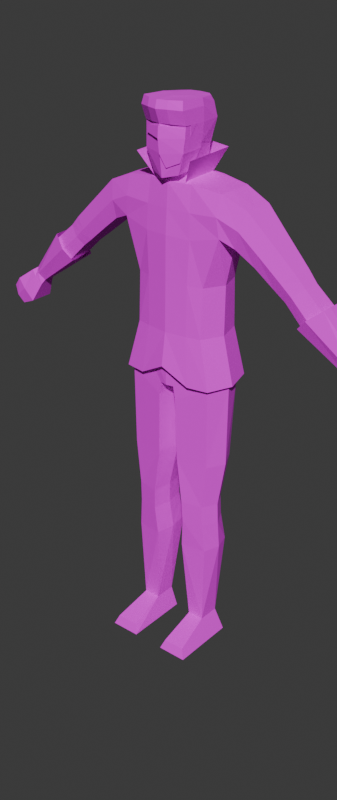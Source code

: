 # Source: Silver.blend  (saved by Blender 4.3.34; exported with 4.5.12 LTS)
import bpy
from mathutils import Matrix  # noqa: F401  (used for matrix-valued properties, if any)

bpy.ops.wm.read_factory_settings(use_empty=True)
scene = bpy.context.scene
scene.name = 'Scene'

# ---- collections
col_collection = bpy.data.collections.new('Collection'); scene.collection.children.link(col_collection)

# ---- images (referenced by path relative to the original .blend; pixels are not part of the script)
import os
ASSET_DIR = os.environ.get("B2B_ASSET_DIR", "")  # directory of the original .blend (textures are referenced by path, not embedded)
HERE = os.path.dirname(os.path.abspath(__file__))  # packed textures are extracted next to this script under _unpacked/

def load_image(name, relpath, width, height, colorspace="sRGB"):
    """Load a texture the original file referenced (path relative to the .blend, or extracted next to this script)."""
    p = next((c for c in (os.path.join(HERE, relpath), os.path.join(ASSET_DIR, relpath)) if relpath and os.path.exists(c)), "")
    if p:
        img = bpy.data.images.load(p, check_existing=True)
        img.name = name
    else:  # same state as the original file: an image datablock whose file is absent (Cycles renders it pink)
        img = bpy.data.images.new(name, width, height)
        img.source = "FILE"
        img.filepath = "//" + (relpath or name)
    img.colorspace_settings.name = colorspace
    return img
img_silver_palette_png = load_image('silver-palette.png', 'Textures/silver-palette.png', 1024, 1024, 'sRGB')
img_silver_coat_png = load_image('silver-coat.png', 'Textures/silver-coat.png', 1024, 1024, 'sRGB')
img_silver_mask_png = load_image('silver-mask.png', 'Textures/silver-mask.png', 1024, 1024, 'sRGB')

# ---- materials (node trees are filled in below, after node groups)
mat_material = bpy.data.materials.new('Material')
mat_material.use_transparent_shadow = False
mat_coat = bpy.data.materials.new('coat')
mat_hair = bpy.data.materials.new('Hair')
mat_mask = bpy.data.materials.new('Mask')

# ---- material node trees
mat_material.use_nodes = True; mat_material.node_tree.nodes.clear()
_N = mat_material.node_tree.nodes; _L = mat_material.node_tree.links
n0 = _N.new('ShaderNodeOutputMaterial'); n0.name = 'Material Output'; n0.location = (300, 300)
n1 = _N.new('ShaderNodeBsdfPrincipled'); n1.name = 'Principled BSDF'; n1.location = (10, 300)
n1.inputs[2].default_value = 1.0
n2 = _N.new('ShaderNodeTexImage'); n2.name = 'Image Texture'; n2.location = (-280, 280)
n2.image = img_silver_palette_png
_L.new(n1.outputs[0], n0.inputs[0])
_L.new(n2.outputs[0], n1.inputs[0])
n0.is_active_output = True
mat_coat.use_nodes = True; mat_coat.node_tree.nodes.clear()
_N = mat_coat.node_tree.nodes; _L = mat_coat.node_tree.links
n0 = _N.new('ShaderNodeBsdfPrincipled'); n0.name = 'Principled BSDF'; n0.location = (10, 300)
n0.inputs[2].default_value = 1.0
n1 = _N.new('ShaderNodeOutputMaterial'); n1.name = 'Material Output'; n1.location = (300, 300)
n2 = _N.new('ShaderNodeTexImage'); n2.name = 'Image Texture'; n2.location = (-280, 280)
n2.image = img_silver_coat_png
_L.new(n0.outputs[0], n1.inputs[0])
_L.new(n2.outputs[0], n0.inputs[0])
n1.is_active_output = True
mat_hair.use_nodes = True; mat_hair.node_tree.nodes.clear()
_N = mat_hair.node_tree.nodes; _L = mat_hair.node_tree.links
n0 = _N.new('ShaderNodeOutputMaterial'); n0.name = 'Material Output'; n0.location = (300, 300)
n1 = _N.new('ShaderNodeBsdfPrincipled'); n1.name = 'Principled BSDF'; n1.location = (10, 300)
n1.inputs[2].default_value = 1.0
n1.inputs[3].default_value = 1.55
n2 = _N.new('ShaderNodeTexImage'); n2.name = 'Image Texture'; n2.location = (-280, 280)
n2.image = img_silver_palette_png
_L.new(n1.outputs[0], n0.inputs[0])
_L.new(n2.outputs[0], n1.inputs[0])
n0.is_active_output = True
mat_mask.use_nodes = True; mat_mask.node_tree.nodes.clear()
_N = mat_mask.node_tree.nodes; _L = mat_mask.node_tree.links
n0 = _N.new('ShaderNodeBsdfPrincipled'); n0.name = 'Principled BSDF'; n0.location = (10, 300)
n0.inputs[2].default_value = 1.0
n1 = _N.new('ShaderNodeOutputMaterial'); n1.name = 'Material Output'; n1.location = (300, 300)
n2 = _N.new('ShaderNodeTexImage'); n2.name = 'Image Texture'; n2.location = (-280, 280)
n2.image = img_silver_mask_png
n2.interpolation = 'Closest'
_L.new(n0.outputs[0], n1.inputs[0])
_L.new(n2.outputs[0], n0.inputs[0])
n1.is_active_output = True

# ---- world
world_world = bpy.data.worlds.new('World'); scene.world = world_world
world_world.use_nodes = True; world_world.node_tree.nodes.clear()
_N = world_world.node_tree.nodes; _L = world_world.node_tree.links
n0 = _N.new('ShaderNodeOutputWorld'); n0.name = 'World Output'; n0.location = (300, 300)
n1 = _N.new('ShaderNodeBackground'); n1.name = 'Background'; n1.location = (10, 300)
n1.inputs[0].default_value = (0.05088, 0.05088, 0.05088, 1.0)
_L.new(n1.outputs[0], n0.inputs[0])
n0.is_active_output = True
world_world.color = (0.05088, 0.05088, 0.05088)
world_world.use_sun_shadow = False
world_world.sun_shadow_jitter_overblur = 0.0

# ---- meshes
me_cube_002 = bpy.data.meshes.new('Cube.002')
me_cube_002.from_pydata([(-6.71e-05, 0.1354, -0.455), (-6.71e-05, -0.1479, -0.455), (0.1856, -0.1161, -0.455), (0.204, 0.123, -0.455), (0.03771, -0.1329, -0.7336), (0.2649, -0.08071, 0.245), (0.03771, 0.1212, -0.7336), (0.2589, 0.1153, 0.245), (-6.639e-05, 0.1214, -0.7336), (-6.639e-05, 0.1167, 0.2833), (-6.639e-05, -0.1411, -0.7336), (-6.639e-05, -0.09461, 0.2839), (0.196, 0.1212, -0.5255), (0.1899, -0.1122, -0.5255), (-6.721e-05, -0.1434, -0.5255), (-6.721e-05, 0.1334, -0.5255), (-6.639e-05, -0.1441, -0.201), (0.1881, -0.1044, -0.2027), (-6.639e-05, 0.1334, -0.201), (0.2067, 0.1119, -0.2027), (-0.1858, -0.1161, -0.455), (-0.2041, 0.123, -0.455), (-0.03784, -0.1329, -0.7336), (-0.265, -0.08071, 0.245), (-0.03784, 0.1212, -0.7336), (-0.259, 0.1161, 0.245), (-0.1962, 0.1212, -0.5255), (-0.1902, -0.1122, -0.5255), (-0.1882, -0.1044, -0.2027), (-0.2068, 0.1119, -0.2027), (-6.639e-05, -0.1426, 0.01998), (0.2704, -0.1029, 0.04741), (-6.639e-05, 0.1334, 0.01998), (0.2647, 0.1119, 0.04741), (-0.2706, -0.1029, 0.04741), (-0.2649, 0.1119, 0.04741), (-0.3921, -0.06319, 0.1897), (-0.3921, 0.09749, 0.1897), (-0.358, -0.07684, 0.009696), (-0.358, 0.1017, 0.009696), (0.3919, -0.06319, 0.1897), (0.3919, 0.09749, 0.1897), (0.3403, -0.07684, 0.009696), (0.3403, 0.1017, 0.009696), (0.5695, 0.07516, -0.1613), (0.6655, 0.05856, -0.07461), (0.6655, -0.03748, -0.07461), (0.5695, -0.04963, -0.1613), (-0.6723, -0.03748, -0.07873), (-0.6723, 0.05856, -0.07873), (0.5989, 0.07215, -0.1845), (0.6908, -0.03447, -0.1023), (0.6908, 0.05554, -0.1023), (0.5989, -0.04662, -0.1845), (0.5402, 0.07818, -0.138), (0.6403, -0.04049, -0.04696), (0.6403, 0.06157, -0.04696), (0.5402, -0.05264, -0.138), (0.8196, 0.06082, -0.2152), (0.7205, -0.0519, -0.3052), (0.7205, 0.06082, -0.3052), (0.8196, -0.03975, -0.2152), (-0.5763, 0.07516, -0.1654), (-0.5763, -0.04963, -0.1654), (-0.6056, 0.07215, -0.1886), (-0.6975, -0.03447, -0.1064), (-0.6975, 0.05554, -0.1064), (-0.6056, -0.04662, -0.1886), (-0.547, 0.07818, -0.1422), (-0.647, -0.04049, -0.05108), (-0.647, 0.06157, -0.05108), (-0.547, -0.05264, -0.1422), (-0.8263, 0.06082, -0.2193), (-0.7272, -0.0519, -0.3093), (-0.7272, 0.06082, -0.3093), (-0.8263, -0.03975, -0.2193), (0.2124, 0.08209, -1.638), (-0.2004, -0.1013, -1.428), (-0.0913, -0.1225, -1.428), (0.079, 0.1013, -1.638), (0.08688, -0.1246, -1.372), (0.08686, 0.06966, -1.372), (0.1984, 0.05428, -1.372), (0.1984, -0.103, -1.372), (0.09162, -0.1204, -1.483), (0.0916, 0.08006, -1.483), (0.1986, 0.0613, -1.483), (0.1986, -0.09961, -1.483), (0.2124, -0.09089, -1.638), (0.07902, -0.1096, -1.638), (0.05634, -0.1246, -1.135), (0.05632, 0.1087, -1.135), (0.2237, 0.08588, -1.135), (0.2237, -0.103, -1.135), (-0.2143, 0.08209, -1.638), (-0.08104, 0.1013, -1.638), (-0.08893, -0.1246, -1.372), (-0.0889, 0.06966, -1.372), (-0.2003, 0.05428, -1.372), (-0.2003, -0.103, -1.372), (-0.09367, -0.1204, -1.483), (-0.09364, 0.08006, -1.483), (-0.2005, 0.0613, -1.483), (-0.2005, -0.09961, -1.483), (-0.2143, -0.09089, -1.638), (-0.08107, -0.1096, -1.638), (-0.05864, -0.1246, -1.135), (-0.05861, 0.1087, -1.135), (-0.2256, 0.08588, -1.135), (-0.2257, -0.103, -1.135), (-0.227, 0.1212, -0.7138), (-0.04905, 0.1212, -0.7993), (-0.04908, -0.1329, -0.7993), (-0.2271, -0.1122, -0.7138), (0.228, 0.1212, -0.7138), (0.04902, 0.1212, -0.7993), (0.04904, -0.1329, -0.7993), (0.228, -0.1122, -0.7138), (0.08925, -0.1225, -1.428), (0.1985, -0.1013, -1.428), (0.2694, -0.00432, 0.245), (0.241, -0.006702, -0.455), (0.2469, -0.005469, -0.5255), (0.2442, -0.005814, -0.2027), (-0.2696, -0.00432, 0.245), (-0.2411, -0.006702, -0.455), (-0.2471, -0.005469, -0.5255), (-0.2443, -0.005814, -0.2027), (-0.2949, -0.005067, 0.0299), (0.2947, -0.005067, 0.0299), (-0.3921, -0.02801, 0.1897), (-0.358, -0.005067, 0.009696), (0.3919, -0.00432, 0.1897), (0.3403, -0.005067, 0.009696), (-0.6723, -0.0009586, -0.07873), (-0.5763, -0.0009586, -0.1654), (0.5989, -0.0009586, -0.1845), (0.6908, -0.0009586, -0.1023), (0.5402, -0.0009586, -0.138), (0.6655, -0.0009586, -0.07461), (0.6403, -0.0009586, -0.04696), (0.8196, -0.0009586, -0.2152), (0.7205, -0.0009586, -0.3052), (-0.6056, -0.0009586, -0.1886), (-0.6975, -0.0009586, -0.1064), (-0.547, -0.0009586, -0.1422), (0.5695, -0.0009586, -0.1613), (-0.647, -0.0009586, -0.05108), (-0.8263, -0.0009586, -0.2193), (-0.7272, -0.0009586, -0.3093), (-0.2416, -0.02177, -1.428), (0.2394, -0.02439, -1.372), (0.2396, -0.01915, -1.483), (0.2397, -0.004402, -1.638), (0.2717, -0.008583, -1.135), (-0.2415, -0.02439, -1.372), (-0.2417, -0.01915, -1.483), (-0.2418, -0.004402, -1.638), (-0.2737, -0.008583, -1.135), (-0.2747, -0.005469, -0.7138), (0.2763, -0.005469, -0.7138), (0.2395, -0.02177, -1.428), (0.02011, -0.01581, -0.7336), (-6.639e-05, -0.01382, -0.7336), (-0.02024, -0.01581, -0.7336), (-0.07288, -0.02382, -1.428), (0.0708, -0.02382, -1.428), (0.06843, -0.02748, -1.372), (0.07316, -0.02016, -1.483), (0.06247, -0.004162, -1.638), (0.03062, -0.007966, -1.135), (-0.07052, -0.02748, -1.372), (-0.07525, -0.02016, -1.483), (-0.06456, -0.004162, -1.638), (-0.03271, -0.007966, -1.135), (-0.02908, -0.01581, -0.7993), (0.02895, -0.01581, -0.7993), (1.066, -0.0502, -0.6128), (1.129, -0.04398, -0.5285), (1.066, 0.05258, -0.6128), (1.129, 0.05331, -0.5285), (0.9858, 0.06595, -0.5783), (1.086, 0.06668, -0.4762), (0.9858, -0.06119, -0.5783), (1.086, -0.05496, -0.4762), (0.08281, -0.114, -2.201), (0.107, -0.07897, -2.083), (0.08281, 0.05332, -2.201), (0.107, 0.03581, -2.083), (0.2372, -0.114, -2.201), (0.1934, -0.07897, -2.083), (0.2372, 0.05332, -2.201), (0.1934, 0.03581, -2.083), (0.08281, -0.2905, -2.201), (0.1031, -0.273, -2.15), (0.238, -0.2905, -2.201), (0.2177, -0.273, -2.15), (-0.9269, -0.02252, -0.4578), (-0.9857, -0.01037, -0.4019), (-0.9269, 0.03541, -0.4578), (-0.9857, 0.03541, -0.4019), (-1.068, -0.0502, -0.6127), (-1.131, -0.04398, -0.5284), (-1.068, 0.05258, -0.6127), (-1.131, 0.05331, -0.5284), (-0.9879, 0.06595, -0.5781), (-1.088, 0.06668, -0.476), (-0.9879, -0.06119, -0.5781), (-1.088, -0.05496, -0.476), (-0.0849, -0.114, -2.201), (-0.1091, -0.07897, -2.083), (-0.0849, 0.05332, -2.201), (-0.1091, 0.03581, -2.083), (-0.2393, -0.114, -2.201), (-0.1954, -0.07897, -2.083), (-0.2393, 0.05332, -2.201), (-0.1954, 0.03581, -2.083), (-0.0849, -0.2905, -2.201), (-0.105, -0.273, -2.15), (-0.24, -0.2905, -2.201), (-0.219, -0.273, -2.15), (0.07113, -0.1392, 0.305), (-6.639e-05, -0.1692, 0.2875), (0.09289, 0.09221, 0.5231), (0.08526, 0.07001, 0.431), (0.1105, -0.1389, 0.5231), (0.1046, -0.1471, 0.4059), (-6.639e-05, -0.1843, 0.5231), (-6.639e-05, 0.1269, 0.5231), (-6.639e-05, 0.1047, 0.431), (-0.1123, -0.132, -0.455), (-6.639e-05, -0.03486, 0.6077), (0.1014, -0.02536, 0.4084), (0.1135, -0.0197, 0.526), (0.06534, 0.0698, 0.6077), (0.08086, -0.1252, 0.6077), (-6.639e-05, -0.1598, 0.6077), (-6.639e-05, 0.0996, 0.6077), (0.08559, -0.02478, 0.6077), (-0.07126, -0.1392, 0.305), (-0.09302, 0.09221, 0.5231), (-0.08539, 0.07001, 0.431), (-0.1107, -0.139, 0.5231), (-0.1047, -0.1472, 0.4059), (-0.1159, 0.1292, -0.455), (-0.1015, -0.02537, 0.4084), (-0.1136, -0.01972, 0.526), (-0.06547, 0.0698, 0.6077), (-0.08099, -0.1252, 0.6077), (-0.08572, -0.02478, 0.6077), (0.0, -0.1829, 0.3991), (0.07569, 0.07171, 0.3585), (0.07632, -0.06606, 0.313), (-6.639e-05, -0.09603, 0.2893), (-6.639e-05, 0.1019, 0.3585), (-0.07582, 0.07171, 0.3585), (-0.07645, -0.06606, 0.313), (-0.07582, -0.007909, 0.3502), (0.07569, -0.007909, 0.3502), (-0.07504, 0.08275, 0.2829), (-0.07258, -0.06219, 0.283), (-0.1151, -0.1278, -0.5255), (-0.1187, 0.1273, -0.5255), (-0.1138, -0.1285, -0.2018), (-0.1174, 0.1273, -0.2018), (-0.1254, -0.127, 0.01618), (-0.1297, 0.1273, 0.01618), (-0.1261, -0.00907, 0.266), (0.1158, 0.1292, -0.455), (0.1122, -0.132, -0.455), (0.07491, 0.08275, 0.2829), (0.07245, -0.06219, 0.283), (0.115, -0.1278, -0.5255), (0.1186, 0.1273, -0.5255), (0.1137, -0.1285, -0.2018), (0.1173, 0.1273, -0.2018), (0.1253, -0.127, 0.01618), (0.1295, 0.1273, 0.01618), (0.07772, -0.00818, 0.2831), (0.1167, -0.1059, 0.266), (-6.639e-05, -0.1278, 0.2648), (-0.1168, -0.1059, 0.266), (-6.639e-05, 0.1334, 0.2648), (-0.1208, 0.1273, 0.266), (-0.07785, -0.00818, 0.2831), (0.1207, 0.1273, 0.266), (0.1259, -0.00907, 0.266), (0.9378, 0.04095, -0.4819), (1.005, -0.03119, -0.4168), (1.005, 0.0513, -0.4168), (0.9378, -0.03741, -0.4819), (-0.94, 0.04095, -0.4818), (-1.007, -0.03119, -0.4166), (-1.007, 0.0513, -0.4166), (-0.94, -0.03741, -0.4818), (-0.4437, -0.06474, -0.05747), (-0.5108, 0.07953, 0.07808), (-0.5108, -0.05184, 0.07808), (-0.4437, 0.08706, -0.05747), (-0.4437, -0.003013, -0.05747), (-0.5108, -0.002639, 0.07808), (0.4403, -0.06474, -0.05541), (0.5074, 0.07953, 0.08014), (0.4403, 0.08706, -0.05541), (0.5074, -0.05184, 0.08014), (0.4403, -0.003013, -0.05541), (0.5074, -0.002639, 0.08014), (-6.639e-05, -0.1352, 0.1424), (0.2589, -0.1106, 0.1462), (-6.639e-05, 0.1334, 0.1424), (0.2531, 0.1212, 0.1462), (-0.259, -0.1106, 0.1462), (-0.2532, 0.1212, 0.1462), (-0.3663, -0.0931, 0.09971), (-0.3663, 0.1083, 0.1033), (0.3661, -0.0931, 0.09971), (0.3661, 0.1083, 0.1033), (-0.6155, -0.06665, -0.1221), (-0.6155, 0.08224, -0.1221), (0.6361, 0.07923, -0.1434), (0.6361, -0.06363, -0.1434), (0.5815, 0.08525, -0.0925), (0.7613, -0.06891, -0.2602), (0.7613, 0.08451, -0.2602), (0.6088, -0.06665, -0.1179), (-0.5882, -0.06966, -0.09661), (0.5815, -0.06966, -0.0925), (-0.6428, 0.07923, -0.1475), (-0.6428, -0.06363, -0.1475), (0.6088, 0.08224, -0.1179), (-0.5882, 0.08525, -0.09661), (-0.768, -0.06891, -0.2643), (-0.768, 0.08451, -0.2643), (1.1, 0.06495, -0.5723), (1.1, -0.05827, -0.5723), (1.036, -0.06925, -0.5185), (1.036, 0.07832, -0.5185), (-0.9563, -0.03954, -0.4211), (-0.9563, 0.0591, -0.4211), (-1.102, 0.06495, -0.5721), (-1.102, -0.05827, -0.5721), (-1.038, -0.06925, -0.5183), (-1.038, 0.07832, -0.5183), (-0.1211, -0.1237, 0.1411), (-0.1252, 0.1273, 0.1411), (0.121, -0.1237, 0.1411), (0.1251, 0.1273, 0.1411), (0.9714, 0.06294, -0.4406), (0.9714, -0.04548, -0.4406), (-0.9735, 0.06294, -0.4404), (-0.9735, -0.04548, -0.4404), (-0.4685, -0.08138, 0.01031), (-0.4685, 0.1032, 0.01031), (0.4651, -0.08138, 0.01236), (0.4651, 0.1032, 0.01236), (0.7944, 0.07137, -0.1695), (0.6756, -0.0635, -0.2807), (0.6756, 0.07137, -0.2807), (0.7944, -0.04928, -0.1695), (0.7965, 0.002284, -0.1675), (0.9864, 0.003762, -0.4002), (0.9258, -0.02252, -0.4578), (0.9846, -0.01037, -0.402), (0.9258, 0.03541, -0.4578), (0.9846, 0.03541, -0.402), (0.7262, -0.08341, -0.2251), (0.7262, 0.09908, -0.2251), (0.9552, -0.03954, -0.4211), (0.9552, 0.0591, -0.4211), (0.6735, -0.004824, -0.2828), (0.9241, -0.002313, -0.4596), (-0.7944, 0.07137, -0.1695), (-0.6756, -0.0635, -0.2807), (-0.6756, 0.07137, -0.2807), (-0.7944, -0.04928, -0.1695), (-0.7965, 0.002284, -0.1675), (-0.9864, 0.003762, -0.4002), (-0.7262, -0.08341, -0.2251), (-0.7262, 0.09908, -0.2251), (-0.6735, -0.004824, -0.2828), (-0.9241, -0.002313, -0.4596), (0.2537, 0.1468, -0.7017), (0.2459, -0.134, -0.7017), (-6.52e-05, -0.1726, -0.6246), (-6.52e-05, 0.162, -0.7017), (-0.2539, 0.1468, -0.7017), (-0.2461, -0.134, -0.7017), (0.2981, -0.006662, -0.7017), (-0.2982, -0.006662, -0.7017), (-0.1389, -0.1533, -0.7017), (-0.1433, 0.1544, -0.7017), (0.1388, -0.1533, -0.7017), (0.1432, 0.1544, -0.7017), (0.0812, -0.1059, 0.2582), (0.1508, -0.1599, 0.3851), (0.0721, 0.08884, 0.2582), (0.1508, 0.114, 0.3964), (0.0, 0.1138, 0.2582), (0.0, 0.1502, 0.399), (-0.0812, -0.1059, 0.2582), (-0.1508, -0.1599, 0.3851), (-0.0721, 0.08884, 0.2582), (-0.1508, 0.114, 0.3964)], [], [(346, 285, 7, 310), (310, 7, 41, 316), (273, 268, 3, 12), (93, 154, 160, 117), (122, 121, 2, 13), (257, 284, 260, 256), (345, 279, 280, 307), (272, 269, 1, 14), (170, 90, 116, 176), (122, 13, 117, 160), (8, 24, 262, 15), (269, 274, 16, 1), (121, 123, 17, 2), (268, 275, 19, 3), (344, 312, 25, 283), (128, 34, 38, 131), (262, 26, 21, 244), (10, 14, 261, 22), (126, 27, 20, 125), (278, 258, 252, 271), (343, 307, 280, 281), (261, 14, 1, 230), (10, 4, 272, 14), (22, 27, 113, 112), (163, 10, 22, 164), (230, 1, 16, 263), (125, 20, 28, 127), (244, 21, 29, 264), (263, 16, 30, 265), (127, 28, 34, 128), (264, 29, 35, 266), (274, 276, 30, 16), (123, 129, 31, 17), (275, 277, 33, 19), (124, 25, 37, 130), (312, 35, 39, 314), (311, 23, 36, 313), (308, 31, 42, 315), (129, 33, 43, 133), (120, 5, 40, 132), (300, 296, 70, 147), (299, 145, 68, 298), (138, 54, 44, 146), (137, 52, 45, 139), (144, 66, 49, 134), (326, 324, 46, 55), (361, 142, 363), (322, 59, 361, 367), (145, 68, 62, 135), (330, 70, 49, 318), (141, 137, 51, 61), (322, 61, 51, 320), (306, 140, 56, 302), (305, 303, 54, 138), (319, 329, 45, 52), (354, 302, 56, 321), (363, 142, 60), (141, 364, 58), (319, 52, 58, 323), (136, 142, 59, 53), (325, 317, 48, 69), (352, 330, 70, 296), (351, 325, 71, 295), (329, 321, 56, 45), (324, 320, 51, 46), (135, 62, 64, 143), (317, 328, 65, 48), (139, 45, 56, 140), (134, 49, 70, 147), (148, 144, 65, 75), (331, 75, 65, 328), (318, 49, 66, 327), (353, 301, 57, 326), (327, 66, 72, 332), (143, 149, 73, 67), (146, 44, 50, 136), (27, 126, 159, 113), (165, 101, 97), (80, 118, 119, 83), (81, 167, 166), (156, 150, 77, 103), (172, 100, 78, 165), (98, 108, 158, 155), (168, 84, 118, 166), (169, 168, 85, 79), (79, 85, 86, 76), (153, 152, 87, 88), (88, 87, 84, 89), (101, 172, 165), (95, 212, 173), (153, 88, 190), (89, 186, 190, 88), (83, 93, 90, 80), (151, 154, 93, 83), (81, 91, 92, 82), (167, 170, 91, 81), (105, 210, 214, 104), (112, 175, 174, 106), (150, 156, 102), (118, 84, 87, 119), (165, 78, 96, 171), (150, 155, 99, 77), (166, 168, 85), (166, 118, 80, 167), (100, 103, 77, 78), (78, 77, 99, 96), (173, 172, 101, 95), (95, 101, 102, 94), (157, 156, 103, 104), (104, 103, 100, 105), (150, 98, 155), (157, 214, 216), (157, 104, 214), (186, 89, 169), (99, 109, 106, 96), (155, 158, 109, 99), (97, 107, 108, 98), (171, 174, 107, 97), (79, 188, 169), (159, 158, 108, 110), (164, 22, 112, 175), (126, 26, 110, 159), (26, 24, 111, 110), (154, 92, 114, 160), (6, 12, 114, 115), (13, 4, 116, 117), (162, 6, 115, 176), (175, 111, 107, 174), (115, 114, 92, 91), (113, 112, 106, 109), (216, 94, 157), (94, 102, 156, 157), (161, 152, 86), (170, 176, 115, 91), (110, 108, 107, 111), (82, 92, 154, 151), (192, 76, 153), (83, 119, 161, 151), (76, 86, 152, 153), (81, 85, 86, 82), (119, 87, 152, 161), (47, 146, 136, 53), (64, 74, 149, 143), (72, 66, 144, 148), (48, 134, 147, 69), (46, 139, 140, 55), (63, 135, 143, 67), (50, 60, 142, 136), (368, 323, 58, 364), (301, 305, 138, 57), (304, 55, 140, 306), (58, 52, 137, 141), (71, 145, 135, 63), (141, 61, 362), (65, 144, 134, 48), (51, 137, 139, 46), (57, 138, 146, 47), (295, 71, 145, 299), (297, 300, 147, 69), (7, 120, 132, 41), (31, 129, 133, 42), (23, 124, 130, 36), (19, 33, 129, 123), (29, 127, 128, 35), (21, 125, 127, 29), (271, 252, 253, 11), (26, 126, 125, 21), (35, 128, 131, 39), (3, 19, 123, 121), (12, 122, 160, 114), (11, 253, 256, 260), (12, 3, 121, 122), (4, 162, 176, 116), (24, 164, 175, 111), (113, 109, 158, 159), (153, 190, 192), (96, 106, 174, 171), (105, 100, 172, 173), (166, 85, 81), (161, 86, 82), (105, 173, 210), (80, 90, 170, 167), (89, 84, 168, 169), (97, 171, 165), (161, 82, 151), (164, 24, 8, 163), (26, 262, 24), (150, 102, 98), (97, 101, 102, 98), (141, 362, 364), (336, 182, 180, 333), (333, 180, 178, 334), (348, 288, 362, 367), (181, 179, 177, 183), (289, 364, 362, 288), (180, 182, 184, 178), (287, 181, 183, 290), (334, 178, 184, 335), (347, 289, 182, 336), (185, 186, 188, 187), (187, 188, 192, 191), (191, 192, 190, 189), (190, 186, 194, 196), (187, 191, 189, 185), (210, 173, 212), (195, 196, 194, 193), (189, 190, 196, 195), (186, 185, 193, 194), (185, 189, 195, 193), (149, 197, 73), (342, 206, 204, 339), (339, 204, 202, 340), (350, 292, 198, 337), (205, 203, 201, 207), (293, 200, 198, 292), (204, 206, 208, 202), (291, 205, 207, 294), (340, 202, 208, 341), (349, 293, 206, 342), (209, 210, 212, 211), (211, 212, 216, 215), (215, 216, 214, 213), (214, 210, 218, 220), (211, 215, 213, 209), (186, 169, 188), (219, 220, 218, 217), (213, 214, 220, 219), (210, 209, 217, 218), (209, 213, 219, 217), (238, 234, 237, 231), (226, 225, 227, 250), (232, 233, 225, 226), (229, 228, 223, 224), (236, 235, 238, 231), (257, 256, 245), (232, 226, 221, 252), (223, 234, 238, 233), (225, 235, 236, 227), (233, 238, 235, 225), (249, 231, 237, 247), (224, 223, 233, 232), (245, 243, 242, 246), (229, 241, 240, 228), (236, 231, 249, 248), (239, 243, 245, 256), (228, 237, 234, 223), (240, 246, 249, 247), (242, 227, 236, 248), (246, 242, 248, 249), (241, 245, 246, 240), (243, 250, 227, 242), (252, 221, 222, 253), (256, 253, 222, 239), (243, 239, 222, 250), (226, 250, 222, 221), (241, 229, 254, 255), (224, 251, 254, 229), (252, 258, 232), (232, 258, 251, 224), (245, 241, 255, 257), (162, 163, 8, 6), (25, 124, 267, 283), (18, 264, 266, 32), (28, 263, 265, 34), (0, 244, 264, 18), (20, 230, 263, 28), (163, 162, 4, 10), (22, 261, 27), (27, 261, 230, 20), (311, 343, 281, 23), (124, 23, 281, 267), (4, 13, 272), (15, 262, 244, 0), (309, 344, 283, 282), (15, 273, 6, 8), (7, 285, 286, 120), (18, 32, 277, 275), (17, 31, 276, 274), (0, 18, 275, 268), (2, 17, 274, 269), (12, 6, 273), (13, 2, 269, 272), (308, 5, 279, 345), (120, 286, 279, 5), (15, 0, 268, 273), (309, 282, 285, 346), (271, 11, 280, 279), (11, 260, 281, 280), (259, 9, 282, 283), (284, 259, 283, 267), (260, 284, 267, 281), (9, 270, 285, 282), (270, 278, 286, 285), (278, 271, 279, 286), (278, 270, 251, 258), (255, 259, 284, 257), (255, 254, 9, 259), (251, 270, 9, 254), (200, 148, 198), (148, 200, 72), (197, 149, 199), (331, 73, 197, 337), (149, 74, 199), (332, 72, 200, 338), (75, 198, 148), (142, 361, 59), (368, 364, 289, 347), (363, 287, 290, 361), (182, 289, 288, 184), (335, 184, 288, 348), (338, 200, 293, 349), (199, 291, 294, 197), (206, 293, 292, 208), (341, 208, 292, 350), (94, 216, 212, 95), (76, 192, 188, 79), (90, 93, 117, 116), (36, 130, 300, 297), (38, 295, 299, 131), (313, 351, 295, 38), (314, 352, 296, 37), (131, 299, 298, 39), (130, 37, 296, 300), (40, 304, 306, 132), (42, 133, 305, 301), (315, 42, 301, 353), (316, 41, 302, 354), (133, 43, 303, 305), (132, 306, 302, 41), (228, 240, 247, 237), (43, 316, 354, 303), (40, 315, 353, 304), (39, 298, 352, 314), (36, 297, 351, 313), (207, 341, 350, 294), (199, 338, 349, 291), (183, 335, 348, 290), (363, 368, 347, 287), (74, 332, 338, 199), (75, 331, 337, 198), (32, 309, 346, 277), (31, 308, 345, 276), (32, 266, 344, 309), (34, 265, 343, 311), (291, 349, 342, 205), (201, 340, 341, 207), (294, 350, 337, 197), (203, 339, 340, 201), (205, 342, 339, 203), (287, 347, 336, 181), (177, 334, 335, 183), (290, 348, 367, 361), (179, 333, 334, 177), (181, 336, 333, 179), (363, 60, 323, 368), (64, 327, 332, 74), (304, 353, 326, 55), (62, 318, 327, 64), (73, 331, 328, 67), (63, 67, 328, 317), (47, 53, 320, 324), (44, 54, 321, 329), (297, 69, 325, 351), (298, 68, 330, 352), (71, 63, 317, 325), (50, 319, 323, 60), (303, 354, 321, 54), (50, 44, 329, 319), (59, 322, 320, 53), (68, 330, 318, 62), (61, 322, 367, 362), (57, 47, 324, 326), (5, 308, 315, 40), (34, 311, 313, 38), (25, 312, 314, 37), (265, 30, 307, 343), (266, 35, 312, 344), (276, 345, 307, 30), (33, 310, 316, 43), (277, 346, 310, 33), (365, 356, 361, 367), (359, 358, 362, 360), (368, 366, 355, 364), (355, 359, 360, 364), (370, 361, 356, 369), (363, 370, 369, 357), (363, 357, 366, 368), (358, 365, 367, 362), (377, 337, 197, 372), (375, 376, 198, 374), (338, 200, 371, 378), (371, 200, 376, 375), (380, 379, 372, 197), (199, 373, 379, 380), (199, 338, 378, 373), (374, 198, 337, 377), (392, 268, 3, 381), (387, 121, 2, 382), (391, 269, 1, 383), (390, 385, 21, 244), (388, 386, 20, 125), (389, 383, 1, 230), (385, 388, 125, 21), (381, 3, 121, 387), (386, 389, 230, 20), (384, 390, 244, 0), (382, 2, 269, 391), (384, 0, 268, 392), (397, 398, 396, 395), (395, 396, 394, 393), (397, 401, 402, 398), (401, 399, 400, 402)])
me_cube_002.polygons.foreach_set('material_index', [0, 0, 0, 0, 0, 0, 1, 0, 0, 0, 0, 1, 1, 1, 0, 0, 0, 0, 0, 0, 1, 0, 0, 0, 0, 1, 1, 1, 1, 0, 1, 1, 1, 1, 0, 0, 0, 0, 0, 0, 0, 0, 0, 0, 0, 0, 0, 0, 0, 0, 0, 0, 0, 0, 0, 0, 0, 0, 0, 0, 0, 0, 0, 0, 0, 0, 0, 0, 0, 0, 0, 0, 0, 0, 0, 0, 0, 0, 0, 0, 0, 0, 0, 0, 0, 0, 0, 0, 0, 0, 0, 0, 0, 0, 0, 0, 0, 0, 0, 0, 0, 0, 0, 0, 0, 0, 0, 0, 0, 0, 0, 0, 0, 0, 0, 0, 0, 0, 0, 0, 0, 0, 0, 0, 0, 0, 0, 0, 0, 0, 0, 0, 0, 0, 0, 0, 0, 0, 0, 0, 0, 0, 0, 0, 0, 0, 0, 0, 0, 0, 0, 0, 0, 0, 0, 0, 0, 0, 0, 0, 0, 0, 1, 1, 1, 0, 0, 0, 1, 0, 0, 0, 0, 0, 0, 0, 0, 0, 0, 0, 0, 0, 0, 0, 0, 0, 0, 0, 0, 0, 0, 0, 0, 0, 0, 0, 0, 0, 0, 0, 0, 0, 0, 0, 0, 0, 0, 0, 0, 0, 0, 0, 0, 0, 0, 0, 0, 0, 0, 0, 0, 0, 0, 0, 0, 0, 0, 0, 0, 0, 0, 0, 0, 0, 0, 0, 0, 0, 0, 0, 0, 0, 0, 0, 0, 0, 0, 0, 0, 0, 0, 0, 0, 0, 0, 0, 0, 0, 0, 0, 0, 0, 1, 1, 1, 1, 0, 0, 0, 0, 0, 0, 0, 0, 0, 0, 1, 1, 1, 1, 0, 0, 0, 0, 0, 0, 1, 1, 1, 1, 1, 1, 1, 1, 0, 0, 0, 0, 0, 0, 0, 0, 0, 0, 0, 0, 0, 0, 0, 0, 0, 0, 0, 0, 0, 0, 0, 0, 0, 0, 0, 0, 0, 0, 0, 0, 0, 0, 0, 0, 0, 0, 0, 0, 0, 0, 0, 0, 0, 0, 0, 0, 0, 0, 0, 0, 0, 0, 0, 0, 0, 0, 0, 0, 0, 0, 0, 0, 0, 0, 0, 0, 0, 0, 0, 0, 0, 0, 0, 0, 0, 0, 0, 0, 0, 1, 0, 1, 0, 0, 0, 0, 0, 0, 0, 0, 0, 0, 0, 0, 0, 0, 0, 0, 0, 0, 1, 1, 1, 1, 1, 1, 1, 1, 1, 1, 1, 1, 1, 1, 1, 1])
_uv = me_cube_002.uv_layers.new(name='UVMap')
_uv.uv.foreach_set('vector', [0.4048, 0.6835, 0.3881, 0.6827, 0.3882, 0.6656, 0.405, 0.6658, 0.5736, 0.9016, 0.5691, 0.9016, 0.5691, 0.8922, 0.5736, 0.8922, 0.4974, 0.6851, 0.4878, 0.685, 0.488, 0.6667, 0.4976, 0.6668, 0.2741, 0.7465, 0.2832, 0.7465, 0.2832, 0.7625, 0.2741, 0.7625, 0.5063, 0.9037, 0.4922, 0.9037, 0.4922, 0.8895, 0.5063, 0.8896, 0.02556, 0.2873, 0.03108, 0.2873, 0.03107, 0.2901, 0.02555, 0.2901, 0.1668, 0.8298, 0.155, 0.95, 0.0001756, 0.9426, 0.0001756, 0.8292, 0.5064, 0.8684, 0.4923, 0.8684, 0.4924, 0.8468, 0.5065, 0.8469, 0.2603, 0.7464, 0.2652, 0.7464, 0.2661, 0.7593, 0.2603, 0.7593, 0.2832, 0.7737, 0.2741, 0.7737, 0.2741, 0.7625, 0.2832, 0.7625, 0.1712, 0.7049, 0.1711, 0.7102, 0.1415, 0.7244, 0.1417, 0.7046, 0.1618, 0.2447, 0.1618, 0.4979, 0.0001753, 0.4981, 0.0001756, 0.2441, 0.4463, 0.2537, 0.4443, 0.4946, 0.3699, 0.4983, 0.3677, 0.2443, 0.8167, 0.272, 0.6482, 0.2718, 0.6475, 0.1825, 0.8175, 0.1829, 0.4044, 0.7234, 0.4042, 0.7415, 0.3875, 0.7414, 0.3876, 0.7231, 0.5463, 0.7825, 0.5508, 0.7825, 0.5508, 0.7734, 0.5463, 0.7734, 0.497, 0.7244, 0.4968, 0.7425, 0.4872, 0.7424, 0.4874, 0.7243, 0.18, 0.847, 0.151, 0.8469, 0.1511, 0.8258, 0.18, 0.8413, 0.1513, 0.79, 0.1512, 0.8043, 0.1371, 0.8042, 0.1372, 0.7899, 0.03101, 0.3036, 0.02549, 0.3036, 0.0255, 0.301, 0.03102, 0.301, 0.1658, 0.8298, 0.0001756, 0.8292, 0.0001756, 0.9426, 0.154, 0.95, 0.5066, 0.8258, 0.5065, 0.8469, 0.4924, 0.8468, 0.4925, 0.8257, 0.18, 0.847, 0.18, 0.8526, 0.1509, 0.8684, 0.151, 0.8469, 0.256, 0.8906, 0.2469, 0.9028, 0.2472, 0.8916, 0.2552, 0.8885, 0.1858, 0.847, 0.18, 0.847, 0.18, 0.8413, 0.1858, 0.8413, 0.1608, 0.2447, 0.0001756, 0.2441, 0.0001753, 0.4981, 0.1608, 0.4979, 0.03768, 0.2537, 0.1163, 0.2443, 0.1141, 0.4983, 0.03969, 0.4946, 0.8167, 0.5037, 0.8174, 0.5928, 0.6475, 0.5932, 0.6482, 0.504, 0.1608, 0.4979, 0.0001753, 0.4981, 0.0001755, 0.7129, 0.1658, 0.711, 0.03969, 0.4946, 0.1141, 0.4983, 0.07109, 0.7478, 0.009156, 0.7173, 0.6482, 0.504, 0.6475, 0.5932, 0.484, 0.6342, 0.5076, 0.51, 0.1618, 0.4979, 0.1668, 0.711, 0.0001755, 0.7129, 0.0001753, 0.4981, 0.4443, 0.4946, 0.4749, 0.7173, 0.4129, 0.7478, 0.3699, 0.4983, 0.6482, 0.2718, 0.5076, 0.2657, 0.484, 0.1415, 0.6475, 0.1825, 0.5646, 0.7825, 0.5691, 0.7825, 0.5691, 0.7734, 0.5646, 0.7734, 0.5737, 0.7825, 0.5783, 0.7825, 0.5783, 0.7734, 0.5737, 0.7734, 0.5554, 0.7825, 0.5599, 0.7825, 0.5599, 0.7734, 0.5554, 0.7734, 0.5554, 0.9016, 0.5508, 0.9016, 0.5508, 0.8922, 0.5554, 0.8922, 0.5831, 0.9016, 0.5782, 0.9015, 0.5782, 0.8922, 0.5829, 0.8922, 0.5647, 0.9016, 0.5599, 0.9016, 0.5599, 0.8922, 0.5647, 0.8922, 0.5646, 0.7642, 0.5691, 0.7642, 0.5691, 0.7551, 0.5646, 0.7551, 0.5829, 0.7642, 0.5829, 0.7551, 0.5783, 0.755, 0.5783, 0.7642, 0.5829, 0.874, 0.5782, 0.8739, 0.5782, 0.8695, 0.5829, 0.8696, 0.5647, 0.865, 0.5691, 0.865, 0.5691, 0.8696, 0.5647, 0.8696, 0.5646, 0.7459, 0.5691, 0.7459, 0.5691, 0.7508, 0.5646, 0.7508, 0.5554, 0.8739, 0.5554, 0.8696, 0.5599, 0.8695, 0.5599, 0.8739, 0.8481, 0.8284, 0.8438, 0.8559, 0.8391, 0.8283, 0.8162, 0.8559, 0.8116, 0.8559, 0.8116, 0.8284, 0.8162, 0.8284, 0.5829, 0.7551, 0.5783, 0.755, 0.5783, 0.7508, 0.5829, 0.7508, 0.5737, 0.7551, 0.5691, 0.7551, 0.5691, 0.7508, 0.5737, 0.7508, 0.5647, 0.8559, 0.5647, 0.865, 0.5599, 0.865, 0.5599, 0.8559, 0.5554, 0.8559, 0.5599, 0.8559, 0.5599, 0.865, 0.5554, 0.865, 0.5647, 0.883, 0.5647, 0.874, 0.5691, 0.874, 0.5691, 0.883, 0.5829, 0.883, 0.5782, 0.883, 0.5782, 0.8739, 0.5829, 0.874, 0.5736, 0.865, 0.5736, 0.8695, 0.5691, 0.8696, 0.5691, 0.865, 0.5736, 0.883, 0.5691, 0.883, 0.5691, 0.874, 0.5736, 0.8739, 0.8391, 0.8283, 0.8438, 0.8559, 0.8391, 0.8559, 0.8255, 0.8559, 0.8299, 0.8284, 0.8299, 0.8559, 0.5736, 0.865, 0.5691, 0.865, 0.5691, 0.8559, 0.5736, 0.8559, 0.5464, 0.865, 0.5464, 0.8559, 0.5508, 0.8559, 0.5508, 0.865, 0.5554, 0.7551, 0.5554, 0.7508, 0.5599, 0.7508, 0.5599, 0.7551, 0.5737, 0.7642, 0.5737, 0.7551, 0.5691, 0.7551, 0.5691, 0.7642, 0.5554, 0.7642, 0.5554, 0.7551, 0.5508, 0.7551, 0.5508, 0.7642, 0.5736, 0.8695, 0.5736, 0.8739, 0.5691, 0.874, 0.5691, 0.8696, 0.5554, 0.8696, 0.5554, 0.865, 0.5599, 0.865, 0.5599, 0.8695, 0.5829, 0.7508, 0.5783, 0.7508, 0.5783, 0.7459, 0.5829, 0.7459, 0.5554, 0.7508, 0.5554, 0.7459, 0.5599, 0.7459, 0.5599, 0.7508, 0.5647, 0.8696, 0.5691, 0.8696, 0.5691, 0.874, 0.5647, 0.874, 0.5646, 0.7508, 0.5691, 0.7508, 0.5691, 0.7551, 0.5646, 0.7551, 0.5646, 0.737, 0.5646, 0.7459, 0.5599, 0.7459, 0.5599, 0.737, 0.5554, 0.737, 0.5599, 0.737, 0.5599, 0.7459, 0.5554, 0.7459, 0.5737, 0.7508, 0.5691, 0.7508, 0.5691, 0.7459, 0.5737, 0.7459, 0.5554, 0.883, 0.5508, 0.883, 0.5508, 0.874, 0.5554, 0.8739, 0.5737, 0.7459, 0.5691, 0.7459, 0.5691, 0.737, 0.5737, 0.737, 0.5463, 0.7459, 0.5463, 0.737, 0.5508, 0.737, 0.5508, 0.7459, 0.5829, 0.8696, 0.5782, 0.8695, 0.5782, 0.865, 0.5829, 0.865, 0.2469, 0.9028, 0.2376, 0.9028, 0.2376, 0.8916, 0.2472, 0.8916, 0.26, 0.8513, 0.2649, 0.8468, 0.2649, 0.8558, 0.2652, 0.728, 0.2652, 0.7235, 0.2741, 0.7235, 0.2741, 0.728, 0.2554, 0.728, 0.2603, 0.728, 0.2603, 0.7235, 0.2376, 0.8468, 0.2376, 0.8513, 0.2465, 0.8513, 0.2465, 0.8468, 0.26, 0.8468, 0.2558, 0.8468, 0.2558, 0.8513, 0.26, 0.8513, 0.2741, 0.8558, 0.2741, 0.8744, 0.2834, 0.8744, 0.2834, 0.8558, 0.2603, 0.719, 0.2652, 0.719, 0.2652, 0.7235, 0.2603, 0.7235, 0.2603, 0.7097, 0.2603, 0.719, 0.2554, 0.719, 0.2554, 0.7097, 0.2554, 0.7097, 0.2554, 0.719, 0.2466, 0.719, 0.2466, 0.7097, 0.2832, 0.7097, 0.2832, 0.719, 0.2741, 0.719, 0.2741, 0.7097, 0.2741, 0.7097, 0.2741, 0.719, 0.2652, 0.719, 0.2652, 0.7097, 0.2649, 0.8468, 0.26, 0.8468, 0.26, 0.8513, 0.2649, 0.8374, 0.2649, 0.8195, 0.26, 0.8374, 0.2832, 0.7097, 0.2741, 0.7097, 0.2741, 0.6913, 0.2652, 0.7097, 0.2652, 0.6913, 0.2741, 0.6913, 0.2741, 0.7097, 0.2741, 0.728, 0.2741, 0.7465, 0.2652, 0.7464, 0.2652, 0.728, 0.2832, 0.728, 0.2832, 0.7465, 0.2741, 0.7465, 0.2741, 0.728, 0.2554, 0.728, 0.2554, 0.7464, 0.2466, 0.7465, 0.2466, 0.728, 0.2603, 0.728, 0.2603, 0.7464, 0.2554, 0.7464, 0.2554, 0.728, 0.2558, 0.8374, 0.2558, 0.8195, 0.2465, 0.8195, 0.2465, 0.8374, 0.2552, 0.8885, 0.26, 0.8885, 0.26, 0.8744, 0.2558, 0.8744, 0.2834, 0.8513, 0.2834, 0.8468, 0.2741, 0.8468, 0.2652, 0.7235, 0.2652, 0.719, 0.2741, 0.719, 0.2741, 0.7235, 0.26, 0.8513, 0.2558, 0.8513, 0.2558, 0.8558, 0.26, 0.8558, 0.2376, 0.8513, 0.2376, 0.8558, 0.2465, 0.8558, 0.2465, 0.8513, 0.2603, 0.7235, 0.2603, 0.719, 0.2554, 0.719, 0.2603, 0.7235, 0.2652, 0.7235, 0.2652, 0.728, 0.2603, 0.728, 0.2558, 0.8468, 0.2465, 0.8468, 0.2465, 0.8513, 0.2558, 0.8513, 0.2558, 0.8513, 0.2465, 0.8513, 0.2465, 0.8558, 0.2558, 0.8558, 0.26, 0.8374, 0.26, 0.8468, 0.2649, 0.8468, 0.2649, 0.8374, 0.2649, 0.8374, 0.2649, 0.8468, 0.2741, 0.8468, 0.2741, 0.8374, 0.2376, 0.8374, 0.2376, 0.8468, 0.2465, 0.8468, 0.2465, 0.8374, 0.2465, 0.8374, 0.2465, 0.8468, 0.2558, 0.8468, 0.2558, 0.8374, 0.2834, 0.8513, 0.2741, 0.8558, 0.2834, 0.8558, 0.2834, 0.8374, 0.2834, 0.8195, 0.2741, 0.8195, 0.2376, 0.8374, 0.2465, 0.8374, 0.2465, 0.8195, 0.2652, 0.6913, 0.2652, 0.7097, 0.2603, 0.7097, 0.2465, 0.8558, 0.2465, 0.8744, 0.2558, 0.8744, 0.2558, 0.8558, 0.2376, 0.8558, 0.2376, 0.8744, 0.2465, 0.8744, 0.2465, 0.8558, 0.2649, 0.8558, 0.2649, 0.8744, 0.2741, 0.8744, 0.2741, 0.8558, 0.26, 0.8558, 0.26, 0.8744, 0.2649, 0.8744, 0.2649, 0.8558, 0.2554, 0.7097, 0.2554, 0.6913, 0.2603, 0.7097, 0.2834, 0.8916, 0.2834, 0.8744, 0.2741, 0.8744, 0.2734, 0.8916, 0.26, 0.8906, 0.256, 0.8906, 0.2552, 0.8885, 0.26, 0.8885, 0.2834, 0.9028, 0.2737, 0.9028, 0.2734, 0.8916, 0.2834, 0.8916, 0.2737, 0.9028, 0.2647, 0.8906, 0.2654, 0.8885, 0.2734, 0.8916, 0.2373, 0.7465, 0.2466, 0.7465, 0.2466, 0.7625, 0.2373, 0.7625, 0.2548, 0.763, 0.2466, 0.7737, 0.2466, 0.7625, 0.2548, 0.7593, 0.2741, 0.7737, 0.2661, 0.763, 0.2661, 0.7593, 0.2741, 0.7625, 0.2603, 0.763, 0.2548, 0.763, 0.2548, 0.7593, 0.2603, 0.7593, 0.26, 0.8885, 0.2654, 0.8885, 0.2649, 0.8744, 0.26, 0.8744, 0.2548, 0.7593, 0.2466, 0.7625, 0.2466, 0.7465, 0.2554, 0.7464, 0.2472, 0.8916, 0.2552, 0.8885, 0.2558, 0.8744, 0.2465, 0.8744, 0.2741, 0.8195, 0.2741, 0.8374, 0.2834, 0.8374, 0.2741, 0.8374, 0.2741, 0.8468, 0.2834, 0.8468, 0.2834, 0.8374, 0.2373, 0.7235, 0.2373, 0.719, 0.2466, 0.719, 0.2603, 0.7464, 0.2603, 0.7593, 0.2548, 0.7593, 0.2554, 0.7464, 0.2734, 0.8916, 0.2741, 0.8744, 0.2649, 0.8744, 0.2654, 0.8885, 0.2466, 0.728, 0.2466, 0.7465, 0.2373, 0.7465, 0.2373, 0.728, 0.2466, 0.6913, 0.2466, 0.7097, 0.2373, 0.7097, 0.2741, 0.728, 0.2741, 0.7235, 0.2832, 0.7235, 0.2832, 0.728, 0.2466, 0.7097, 0.2466, 0.719, 0.2373, 0.719, 0.2373, 0.7097, 0.2554, 0.728, 0.2554, 0.719, 0.2466, 0.719, 0.2466, 0.728, 0.2741, 0.7235, 0.2741, 0.719, 0.2832, 0.719, 0.2832, 0.7235, 0.5508, 0.8696, 0.5464, 0.8696, 0.5464, 0.865, 0.5508, 0.865, 0.5783, 0.7459, 0.5783, 0.7369, 0.5829, 0.737, 0.5829, 0.7459, 0.5691, 0.737, 0.5691, 0.7459, 0.5646, 0.7459, 0.5646, 0.737, 0.5599, 0.7508, 0.5646, 0.7508, 0.5646, 0.7551, 0.5599, 0.7551, 0.5599, 0.8695, 0.5647, 0.8696, 0.5647, 0.874, 0.5599, 0.8739, 0.5508, 0.7508, 0.5463, 0.7508, 0.5463, 0.7459, 0.5508, 0.7459, 0.5782, 0.865, 0.5782, 0.8559, 0.5829, 0.8559, 0.5829, 0.865, 0.8345, 0.8284, 0.8345, 0.8559, 0.8299, 0.8559, 0.8299, 0.8284, 0.5508, 0.883, 0.5464, 0.883, 0.5464, 0.874, 0.5508, 0.874, 0.5599, 0.883, 0.5599, 0.8739, 0.5647, 0.874, 0.5647, 0.883, 0.5691, 0.8559, 0.5691, 0.865, 0.5647, 0.865, 0.5647, 0.8559, 0.5508, 0.7551, 0.5463, 0.7551, 0.5463, 0.7508, 0.5508, 0.7508, 0.8255, 0.8559, 0.8208, 0.8559, 0.8208, 0.8284, 0.5599, 0.7459, 0.5646, 0.7459, 0.5646, 0.7508, 0.5599, 0.7508, 0.5599, 0.865, 0.5647, 0.865, 0.5647, 0.8696, 0.5599, 0.8695, 0.5508, 0.874, 0.5464, 0.874, 0.5464, 0.8696, 0.5508, 0.8696, 0.5508, 0.7642, 0.5508, 0.7551, 0.5463, 0.7551, 0.5463, 0.7642, 0.5599, 0.7642, 0.5646, 0.7642, 0.5646, 0.7551, 0.5599, 0.7551, 0.5691, 0.9016, 0.5647, 0.9016, 0.5647, 0.8922, 0.5691, 0.8922, 0.5508, 0.9016, 0.5464, 0.9016, 0.5464, 0.8922, 0.5508, 0.8922, 0.5599, 0.7825, 0.5646, 0.7825, 0.5646, 0.7734, 0.5599, 0.7734, 0.6475, 0.1825, 0.484, 0.1415, 0.5016, 0.03167, 0.6493, 0.06119, 0.6475, 0.5932, 0.6492, 0.7145, 0.5016, 0.744, 0.484, 0.6342, 0.8174, 0.5928, 0.8086, 0.7223, 0.6492, 0.7145, 0.6475, 0.5932, 0.03102, 0.301, 0.0255, 0.301, 0.02553, 0.2956, 0.03104, 0.2956, 0.4968, 0.7425, 0.4966, 0.76, 0.487, 0.7599, 0.4872, 0.7424, 0.5783, 0.7825, 0.5829, 0.7825, 0.5829, 0.7734, 0.5783, 0.7734, 0.8175, 0.1829, 0.6475, 0.1825, 0.6493, 0.06119, 0.8087, 0.05343, 0.2466, 0.7737, 0.2373, 0.7737, 0.2373, 0.7625, 0.2466, 0.7625, 0.03104, 0.2956, 0.02553, 0.2956, 0.02555, 0.2901, 0.03107, 0.2901, 0.4976, 0.6668, 0.488, 0.6667, 0.4881, 0.6497, 0.4978, 0.6498, 0.2661, 0.763, 0.2603, 0.763, 0.2603, 0.7593, 0.2661, 0.7593, 0.2647, 0.8906, 0.26, 0.8906, 0.26, 0.8885, 0.2654, 0.8885, 0.2472, 0.8916, 0.2465, 0.8744, 0.2376, 0.8744, 0.2376, 0.8916, 0.2373, 0.7097, 0.2373, 0.6913, 0.2466, 0.6913, 0.2558, 0.8558, 0.2558, 0.8744, 0.26, 0.8744, 0.26, 0.8558, 0.2558, 0.8374, 0.2558, 0.8468, 0.26, 0.8468, 0.26, 0.8374, 0.2603, 0.7235, 0.2554, 0.719, 0.2554, 0.728, 0.2373, 0.7235, 0.2466, 0.719, 0.2466, 0.728, 0.2558, 0.8374, 0.26, 0.8374, 0.2558, 0.8195, 0.2652, 0.728, 0.2652, 0.7464, 0.2603, 0.7464, 0.2603, 0.728, 0.2652, 0.7097, 0.2652, 0.719, 0.2603, 0.719, 0.2603, 0.7097, 0.2649, 0.8558, 0.26, 0.8558, 0.26, 0.8513, 0.2373, 0.7235, 0.2466, 0.728, 0.2373, 0.728, 0.1789, 0.7104, 0.1711, 0.7102, 0.1712, 0.7049, 0.179, 0.7051, 0.1413, 0.7425, 0.1415, 0.7244, 0.1711, 0.7102, 0.2834, 0.8513, 0.2741, 0.8468, 0.2741, 0.8558, 0.2649, 0.8558, 0.2649, 0.8468, 0.2741, 0.8468, 0.2741, 0.8558, 0.8255, 0.8559, 0.8208, 0.8284, 0.8299, 0.8284, 0.8231, 0.8146, 0.8255, 0.8146, 0.8255, 0.8053, 0.8231, 0.8053, 0.8161, 0.8053, 0.8207, 0.8053, 0.8207, 0.7916, 0.8161, 0.7916, 0.8368, 0.8193, 0.8347, 0.8193, 0.8347, 0.8236, 0.8368, 0.8236, 0.8207, 0.8146, 0.8207, 0.8053, 0.8115, 0.8053, 0.8115, 0.8146, 0.8255, 0.8193, 0.8255, 0.8236, 0.8347, 0.8236, 0.8347, 0.8193, 0.8255, 0.8053, 0.8255, 0.8146, 0.8347, 0.8146, 0.8347, 0.8053, 0.8207, 0.8193, 0.8207, 0.8146, 0.8115, 0.8146, 0.8115, 0.8193, 0.8368, 0.8053, 0.8347, 0.8053, 0.8347, 0.8146, 0.8368, 0.8146, 0.8231, 0.8193, 0.8255, 0.8193, 0.8255, 0.8146, 0.8231, 0.8146, 0.7856, 0.6965, 0.7714, 0.6822, 0.7714, 0.6353, 0.7856, 0.6281, 0.8251, 0.6912, 0.8112, 0.6813, 0.8112, 0.646, 0.8251, 0.6281, 0.7562, 0.6281, 0.7714, 0.6353, 0.7714, 0.6822, 0.7563, 0.6965, 0.7043, 0.7213, 0.72, 0.7213, 0.7207, 0.7758, 0.6999, 0.7758, 0.6999, 0.6281, 0.7279, 0.6281, 0.7279, 0.6734, 0.6999, 0.6734, 0.2558, 0.8195, 0.26, 0.8374, 0.2649, 0.8195, 0.8237, 0.7547, 0.8174, 0.7464, 0.8174, 0.6995, 0.8237, 0.6912, 0.7563, 0.6965, 0.7714, 0.6822, 0.7628, 0.7615, 0.7562, 0.7687, 0.7714, 0.6822, 0.7856, 0.6965, 0.7856, 0.7687, 0.7795, 0.7615, 0.6999, 0.6734, 0.7279, 0.6734, 0.7281, 0.7213, 0.6999, 0.7213, 0.8071, 0.737, 0.8116, 0.7092, 0.8116, 0.737, 0.8232, 0.691, 0.8255, 0.691, 0.8255, 0.6819, 0.8232, 0.6819, 0.8162, 0.6726, 0.8206, 0.6726, 0.8205, 0.6818, 0.8161, 0.6819, 0.8369, 0.6957, 0.8347, 0.6957, 0.8347, 0.7002, 0.8369, 0.7002, 0.8208, 0.691, 0.8208, 0.6819, 0.8116, 0.6819, 0.8117, 0.691, 0.8255, 0.6957, 0.8255, 0.7002, 0.8347, 0.7002, 0.8347, 0.6957, 0.8255, 0.6819, 0.8255, 0.691, 0.8347, 0.691, 0.8347, 0.6818, 0.8208, 0.6957, 0.8208, 0.691, 0.8117, 0.691, 0.8117, 0.6957, 0.8369, 0.6818, 0.8347, 0.6818, 0.8347, 0.691, 0.8369, 0.691, 0.8232, 0.6957, 0.8255, 0.6957, 0.8255, 0.691, 0.8232, 0.691, 0.7998, 0.6965, 0.7856, 0.6822, 0.7856, 0.6353, 0.7998, 0.6281, 0.7562, 0.7844, 0.7423, 0.7745, 0.7423, 0.7392, 0.7562, 0.7213, 0.7998, 0.6281, 0.8112, 0.6353, 0.8112, 0.6822, 0.7998, 0.6965, 0.725, 0.7213, 0.7407, 0.7213, 0.7414, 0.7758, 0.7207, 0.7758, 0.7281, 0.6281, 0.7561, 0.6281, 0.7561, 0.6734, 0.7281, 0.6734, 0.2652, 0.6913, 0.2603, 0.7097, 0.2554, 0.6913, 0.8174, 0.7547, 0.8112, 0.7461, 0.8112, 0.6994, 0.8174, 0.6912, 0.7998, 0.6965, 0.8112, 0.6822, 0.8046, 0.7615, 0.7998, 0.7687, 0.7856, 0.6822, 0.7998, 0.6965, 0.7998, 0.7687, 0.7937, 0.7615, 0.7281, 0.6734, 0.7561, 0.6734, 0.7562, 0.7213, 0.7281, 0.7213, 0.13, 0.3848, 0.1367, 0.3595, 0.1608, 0.3521, 0.1608, 0.3881, 0.2057, 0.2506, 0.2061, 0.2907, 0.1611, 0.2907, 0.1611, 0.2506, 0.2451, 0.2506, 0.2445, 0.2907, 0.2061, 0.2907, 0.2057, 0.2506, 0.3032, 0.2506, 0.3028, 0.2907, 0.275, 0.2907, 0.2751, 0.2506, 0.1608, 0.427, 0.132, 0.4188, 0.13, 0.3848, 0.1608, 0.3881, 0.02556, 0.2873, 0.02555, 0.2901, 0.0201, 0.2873, 0.2451, 0.2506, 0.2057, 0.2506, 0.2053, 0.2085, 0.2458, 0.2085, 0.275, 0.2907, 0.2748, 0.333, 0.2439, 0.333, 0.2445, 0.2907, 0.2061, 0.2907, 0.2066, 0.333, 0.1611, 0.333, 0.1611, 0.2907, 0.2445, 0.2907, 0.2439, 0.333, 0.2066, 0.333, 0.2061, 0.2907, 0.1922, 0.3848, 0.1608, 0.3881, 0.1608, 0.3521, 0.1855, 0.3595, 0.2751, 0.2506, 0.275, 0.2907, 0.2445, 0.2907, 0.2451, 0.2506, 0.07674, 0.2506, 0.1144, 0.2506, 0.1148, 0.2907, 0.07724, 0.2907, 0.01837, 0.2506, 0.0464, 0.2506, 0.04735, 0.2907, 0.01933, 0.2907, 0.1608, 0.427, 0.1608, 0.3881, 0.1922, 0.3848, 0.1902, 0.4188, 0.114, 0.2085, 0.1144, 0.2506, 0.07674, 0.2506, 0.07623, 0.2085, 0.3028, 0.2907, 0.3023, 0.333, 0.2748, 0.333, 0.275, 0.2907, 0.04735, 0.2907, 0.07724, 0.2907, 0.07776, 0.333, 0.04835, 0.333, 0.1148, 0.2907, 0.1611, 0.2907, 0.1611, 0.333, 0.1152, 0.333, 0.07724, 0.2907, 0.1148, 0.2907, 0.1152, 0.333, 0.07776, 0.333, 0.0464, 0.2506, 0.07674, 0.2506, 0.07724, 0.2907, 0.04735, 0.2907, 0.1144, 0.2506, 0.1611, 0.2506, 0.1611, 0.2907, 0.1148, 0.2907, 0.2458, 0.2085, 0.2053, 0.2085, 0.1611, 0.1997, 0.205, 0.1836, 0.07623, 0.2085, 0.1138, 0.1847, 0.1611, 0.1997, 0.114, 0.2085, 0.1144, 0.2506, 0.114, 0.2085, 0.1611, 0.1997, 0.1611, 0.2506, 0.2057, 0.2506, 0.1611, 0.2506, 0.1611, 0.1997, 0.2053, 0.2085, 0.02012, 0.2818, 0.02016, 0.2716, 0.02562, 0.2716, 0.02558, 0.2818, 0.02001, 0.3091, 0.02547, 0.3091, 0.02543, 0.3198, 0.01996, 0.3198, 0.0255, 0.301, 0.02549, 0.3036, 0.02003, 0.3036, 0.02003, 0.3036, 0.02549, 0.3036, 0.02547, 0.3091, 0.02001, 0.3091, 0.0201, 0.2873, 0.02012, 0.2818, 0.02558, 0.2818, 0.02556, 0.2873, 0.1791, 0.6997, 0.179, 0.7051, 0.1712, 0.7049, 0.1712, 0.6996, 0.3875, 0.7414, 0.368, 0.7412, 0.3682, 0.7229, 0.3876, 0.7231, 0.6481, 0.3879, 0.6482, 0.504, 0.5076, 0.51, 0.5065, 0.3878, 0.1141, 0.4983, 0.1658, 0.4979, 0.1617, 0.711, 0.07109, 0.7478, 0.8167, 0.3879, 0.8167, 0.5037, 0.6482, 0.504, 0.6481, 0.3879, 0.1163, 0.2443, 0.1663, 0.2447, 0.1658, 0.4979, 0.1141, 0.4983, 0.1858, 0.847, 0.1857, 0.8527, 0.18, 0.8526, 0.18, 0.847, 0.18, 0.8413, 0.1511, 0.8258, 0.1512, 0.8043, 0.5067, 0.8043, 0.5066, 0.8258, 0.4925, 0.8257, 0.4926, 0.8042, 0.4033, 0.8038, 0.4032, 0.8253, 0.3851, 0.8253, 0.3852, 0.8038, 0.3647, 0.8037, 0.3852, 0.8038, 0.3851, 0.8253, 0.3646, 0.8252, 0.18, 0.8526, 0.1508, 0.8896, 0.1509, 0.8684, 0.4972, 0.7046, 0.497, 0.7244, 0.4874, 0.7243, 0.4876, 0.7045, 0.4046, 0.7037, 0.4044, 0.7234, 0.3876, 0.7231, 0.3878, 0.7035, 0.1417, 0.7046, 0.1419, 0.6851, 0.1712, 0.6996, 0.1712, 0.7049, 0.3882, 0.6656, 0.3881, 0.6827, 0.3686, 0.6825, 0.3687, 0.6654, 0.6481, 0.3879, 0.5065, 0.3878, 0.5076, 0.2657, 0.6482, 0.2718, 0.3699, 0.4983, 0.4129, 0.7478, 0.3223, 0.711, 0.3183, 0.4979, 0.8167, 0.3879, 0.6481, 0.3879, 0.6482, 0.2718, 0.8167, 0.272, 0.3677, 0.2443, 0.3699, 0.4983, 0.3183, 0.4979, 0.3177, 0.2447, 0.1421, 0.6668, 0.1712, 0.6996, 0.1419, 0.6851, 0.5063, 0.8896, 0.4922, 0.8895, 0.4923, 0.8684, 0.5064, 0.8684, 0.403, 0.8891, 0.3849, 0.8891, 0.3849, 0.8679, 0.4031, 0.868, 0.3644, 0.889, 0.3645, 0.8679, 0.3849, 0.8679, 0.3849, 0.8891, 0.4972, 0.7046, 0.4876, 0.7045, 0.4878, 0.685, 0.4974, 0.6851, 0.4046, 0.7037, 0.3878, 0.7035, 0.3881, 0.6827, 0.4048, 0.6835, 0.1122, 1.0, 0.0001756, 0.9969, 0.0001756, 0.9426, 0.155, 0.95, 0.0001756, 0.9969, 0.1112, 1.0, 0.154, 0.95, 0.0001756, 0.9426, 0.2851, 0.0009313, 0.3855, -0.001222, 0.3855, 0.031, 0.2851, 0.031, 0.25, 0.001712, 0.2851, 0.001712, 0.2851, 0.04315, 0.25, 0.04315, 0.5911, 0.001256, 0.7157, 0.001383, 0.7242, 0.04088, 0.501, 0.04088, 0.3855, 0.0001741, 0.2851, 0.0001741, 0.2851, 0.04315, 0.3855, 0.04315, 0.2851, 0.0001741, 0.2499, 0.0001741, 0.2499, 0.04315, 0.2851, 0.04315, 0.2863, 0.001383, 0.4108, 0.001256, 0.501, 0.04088, 0.2778, 0.04088, 0.03101, 0.3036, 0.03099, 0.3091, 0.02547, 0.3091, 0.02549, 0.3036, 0.02558, 0.2818, 0.0311, 0.2818, 0.03108, 0.2873, 0.02556, 0.2873, 0.02558, 0.2818, 0.02562, 0.2716, 0.03114, 0.2717, 0.0311, 0.2818, 0.02547, 0.3091, 0.03099, 0.3091, 0.03094, 0.3198, 0.02543, 0.3198, 0.8299, 0.7092, 0.8254, 0.737, 0.8208, 0.7092, 0.8254, 0.737, 0.8299, 0.7092, 0.8299, 0.737, 0.8483, 0.7092, 0.8438, 0.737, 0.8391, 0.7092, 0.8162, 0.737, 0.8116, 0.737, 0.8116, 0.7092, 0.8162, 0.7092, 0.8438, 0.737, 0.8391, 0.7369, 0.8391, 0.7092, 0.8345, 0.737, 0.8299, 0.737, 0.8299, 0.7092, 0.8345, 0.7092, 0.8208, 0.737, 0.8208, 0.7092, 0.8254, 0.737, 0.8072, 0.8559, 0.8116, 0.8284, 0.8116, 0.8559, 0.8231, 0.8236, 0.8255, 0.8236, 0.8255, 0.8193, 0.8231, 0.8193, 0.7666, 0.8236, 0.7666, 0.8193, 0.7574, 0.8193, 0.7574, 0.8236, 0.8255, 0.8146, 0.8255, 0.8193, 0.8347, 0.8193, 0.8347, 0.8146, 0.8368, 0.8146, 0.8347, 0.8146, 0.8347, 0.8193, 0.8368, 0.8193, 0.8232, 0.7002, 0.8255, 0.7002, 0.8255, 0.6957, 0.8232, 0.6957, 0.8208, 0.7002, 0.8208, 0.6957, 0.8117, 0.6957, 0.8117, 0.7002, 0.8255, 0.691, 0.8255, 0.6957, 0.8347, 0.6957, 0.8347, 0.691, 0.8369, 0.691, 0.8347, 0.691, 0.8347, 0.6957, 0.8369, 0.6957, 0.2741, 0.8374, 0.2741, 0.8195, 0.2649, 0.8195, 0.2649, 0.8374, 0.2466, 0.7097, 0.2466, 0.6913, 0.2554, 0.6913, 0.2554, 0.7097, 0.2652, 0.7464, 0.2741, 0.7465, 0.2741, 0.7625, 0.2661, 0.7593, 0.5599, 0.7734, 0.5646, 0.7734, 0.5646, 0.7642, 0.5599, 0.7642, 0.5508, 0.7734, 0.5508, 0.7642, 0.5463, 0.7642, 0.5463, 0.7734, 0.5554, 0.7734, 0.5554, 0.7642, 0.5508, 0.7642, 0.5508, 0.7734, 0.5737, 0.7734, 0.5737, 0.7642, 0.5691, 0.7642, 0.5691, 0.7734, 0.5829, 0.7734, 0.5829, 0.7642, 0.5783, 0.7642, 0.5783, 0.7734, 0.5646, 0.7734, 0.5691, 0.7734, 0.5691, 0.7642, 0.5646, 0.7642, 0.5599, 0.8922, 0.5599, 0.883, 0.5647, 0.883, 0.5647, 0.8922, 0.5508, 0.8922, 0.5464, 0.8922, 0.5464, 0.883, 0.5508, 0.883, 0.5554, 0.8922, 0.5508, 0.8922, 0.5508, 0.883, 0.5554, 0.883, 0.5736, 0.8922, 0.5691, 0.8922, 0.5691, 0.883, 0.5736, 0.883, 0.5829, 0.8922, 0.5782, 0.8922, 0.5782, 0.883, 0.5829, 0.883, 0.5647, 0.8922, 0.5647, 0.883, 0.5691, 0.883, 0.5691, 0.8922, 0.01933, 0.2907, 0.04735, 0.2907, 0.04835, 0.333, 0.02034, 0.333, 0.5782, 0.8922, 0.5736, 0.8922, 0.5736, 0.883, 0.5782, 0.883, 0.5599, 0.8922, 0.5554, 0.8922, 0.5554, 0.883, 0.5599, 0.883, 0.5783, 0.7734, 0.5783, 0.7642, 0.5737, 0.7642, 0.5737, 0.7734, 0.5599, 0.7734, 0.5599, 0.7642, 0.5554, 0.7642, 0.5554, 0.7734, 0.8391, 0.691, 0.8369, 0.691, 0.8369, 0.6957, 0.8391, 0.6957, 0.8208, 0.7002, 0.8232, 0.7002, 0.8232, 0.6957, 0.8208, 0.6957, 0.839, 0.8146, 0.8368, 0.8146, 0.8368, 0.8193, 0.839, 0.8193, 0.8207, 0.8236, 0.8231, 0.8236, 0.8231, 0.8193, 0.8207, 0.8193, 0.8391, 0.7369, 0.8345, 0.737, 0.8345, 0.7092, 0.8391, 0.7092, 0.8208, 0.737, 0.8162, 0.737, 0.8162, 0.7092, 0.8208, 0.7092, 0.4213, 0.7038, 0.4046, 0.7037, 0.4048, 0.6835, 0.4215, 0.6843, 0.4211, 0.8892, 0.403, 0.8891, 0.4031, 0.868, 0.4212, 0.8681, 0.4213, 0.7038, 0.4211, 0.7236, 0.4044, 0.7234, 0.4046, 0.7037, 0.4214, 0.8039, 0.4214, 0.8254, 0.4032, 0.8253, 0.4033, 0.8038, 0.8208, 0.6957, 0.8232, 0.6957, 0.8232, 0.691, 0.8208, 0.691, 0.8391, 0.6818, 0.8369, 0.6818, 0.8369, 0.691, 0.8391, 0.691, 0.8391, 0.6957, 0.8369, 0.6957, 0.8369, 0.7002, 0.8391, 0.7002, 0.8118, 0.6726, 0.8162, 0.6726, 0.8161, 0.6819, 0.8117, 0.6819, 0.8208, 0.691, 0.8232, 0.691, 0.8232, 0.6819, 0.8208, 0.6819, 0.8207, 0.8193, 0.8231, 0.8193, 0.8231, 0.8146, 0.8207, 0.8146, 0.839, 0.8053, 0.8368, 0.8053, 0.8368, 0.8146, 0.839, 0.8146, 0.839, 0.8193, 0.8368, 0.8193, 0.8368, 0.8236, 0.839, 0.8236, 0.8116, 0.8053, 0.8161, 0.8053, 0.8161, 0.7916, 0.8116, 0.7916, 0.8207, 0.8146, 0.8231, 0.8146, 0.8231, 0.8053, 0.8207, 0.8053, 0.8391, 0.8283, 0.8391, 0.8559, 0.8345, 0.8559, 0.8345, 0.8284, 0.5783, 0.7459, 0.5737, 0.7459, 0.5737, 0.737, 0.5783, 0.7369, 0.5599, 0.883, 0.5554, 0.883, 0.5554, 0.8739, 0.5599, 0.8739, 0.5783, 0.7508, 0.5737, 0.7508, 0.5737, 0.7459, 0.5783, 0.7459, 0.5508, 0.737, 0.5554, 0.737, 0.5554, 0.7459, 0.5508, 0.7459, 0.5508, 0.7508, 0.5508, 0.7459, 0.5554, 0.7459, 0.5554, 0.7508, 0.5508, 0.8696, 0.5508, 0.865, 0.5554, 0.865, 0.5554, 0.8696, 0.5782, 0.8695, 0.5782, 0.8739, 0.5736, 0.8739, 0.5736, 0.8695, 0.5599, 0.7642, 0.5599, 0.7551, 0.5554, 0.7551, 0.5554, 0.7642, 0.5783, 0.7642, 0.5783, 0.755, 0.5737, 0.7551, 0.5737, 0.7642, 0.5508, 0.7551, 0.5508, 0.7508, 0.5554, 0.7508, 0.5554, 0.7551, 0.5782, 0.865, 0.5736, 0.865, 0.5736, 0.8559, 0.5782, 0.8559, 0.5782, 0.883, 0.5736, 0.883, 0.5736, 0.8739, 0.5782, 0.8739, 0.5782, 0.865, 0.5782, 0.8695, 0.5736, 0.8695, 0.5736, 0.865, 0.5508, 0.8559, 0.5554, 0.8559, 0.5554, 0.865, 0.5508, 0.865, 0.5783, 0.755, 0.5737, 0.7551, 0.5737, 0.7508, 0.5783, 0.7508, 0.8208, 0.8559, 0.8162, 0.8559, 0.8162, 0.8284, 0.8208, 0.8284, 0.5508, 0.874, 0.5508, 0.8696, 0.5554, 0.8696, 0.5554, 0.8739, 0.5599, 0.9016, 0.5554, 0.9016, 0.5554, 0.8922, 0.5599, 0.8922, 0.5508, 0.7825, 0.5554, 0.7825, 0.5554, 0.7734, 0.5508, 0.7734, 0.5691, 0.7825, 0.5737, 0.7825, 0.5737, 0.7734, 0.5691, 0.7734, 0.1658, 0.711, 0.0001755, 0.7129, 0.0001756, 0.8292, 0.1658, 0.8298, 0.4211, 0.7236, 0.4209, 0.7417, 0.4042, 0.7415, 0.4044, 0.7234, 0.1668, 0.711, 0.1668, 0.8298, 0.0001756, 0.8292, 0.0001755, 0.7129, 0.5782, 0.9015, 0.5736, 0.9016, 0.5736, 0.8922, 0.5782, 0.8922, 0.4215, 0.6843, 0.4048, 0.6835, 0.405, 0.6658, 0.4217, 0.666, 0.8162, 0.8559, 0.8116, 0.8559, 0.8116, 0.8284, 0.8162, 0.8284, 0.8253, 0.8559, 0.8208, 0.8559, 0.8208, 0.8284, 0.8253, 0.8284, 0.8345, 0.8284, 0.8345, 0.8559, 0.8299, 0.8559, 0.8299, 0.8284, 0.8299, 0.8559, 0.8253, 0.8559, 0.8253, 0.8284, 0.8299, 0.8284, 0.8253, 0.8284, 0.8116, 0.8284, 0.8116, 0.8559, 0.8253, 0.8559, 0.8391, 0.8283, 0.8253, 0.8284, 0.8253, 0.8559, 0.8391, 0.8559, 0.8391, 0.8283, 0.8391, 0.8559, 0.8345, 0.8559, 0.8345, 0.8284, 0.8208, 0.8559, 0.8162, 0.8559, 0.8162, 0.8284, 0.8208, 0.8284, 0.8162, 0.8559, 0.8162, 0.8284, 0.8116, 0.8284, 0.8116, 0.8559, 0.8253, 0.8559, 0.8253, 0.8284, 0.8208, 0.8284, 0.8208, 0.8559, 0.8345, 0.8284, 0.8299, 0.8284, 0.8299, 0.8559, 0.8345, 0.8559, 0.8299, 0.8559, 0.8299, 0.8284, 0.8253, 0.8284, 0.8253, 0.8559, 0.8253, 0.8284, 0.8253, 0.8559, 0.8116, 0.8559, 0.8116, 0.8284, 0.8391, 0.8283, 0.8391, 0.8559, 0.8253, 0.8559, 0.8253, 0.8284, 0.8391, 0.8283, 0.8345, 0.8284, 0.8345, 0.8559, 0.8391, 0.8559, 0.8208, 0.8559, 0.8208, 0.8284, 0.8162, 0.8284, 0.8162, 0.8559, 0.463, 0.003547, 0.4825, 0.1698, 0.3934, 0.169, 0.3602, 0.003547, 0.6496, 0.003032, 0.6496, 0.2459, 0.5672, 0.2459, 0.5672, 0.003032, 0.1345, 0.004188, 0.1261, 0.1044, 0.005894, 0.1627, 0.005894, 0.004188, 0.7337, 0.003547, 0.8366, 0.003547, 0.8033, 0.169, 0.7142, 0.1698, 0.1845, 0.002051, 0.2706, 0.002051, 0.2617, 0.2459, 0.1831, 0.2459, 0.1335, 0.004188, 0.005894, 0.004188, 0.005894, 0.1627, 0.1251, 0.1044, 0.8366, 0.003547, 0.9863, 0.003547, 0.9328, 0.1779, 0.8033, 0.169, 0.3602, 0.003547, 0.3934, 0.169, 0.2639, 0.1778, 0.2105, 0.003547, 0.2706, 0.0, 0.3386, 0.002916, 0.3507, 0.2212, 0.3007, 0.2212, 0.5984, 0.003547, 0.7337, 0.003547, 0.7142, 0.1698, 0.5984, 0.1698, 0.5823, 2.013e-05, 0.5522, 0.2212, 0.5022, 0.2212, 0.5143, 0.002923, 0.5984, 0.003547, 0.5984, 0.1698, 0.4825, 0.1698, 0.463, 0.003547, 0.3778, 0.256, 0.3778, 0.005967, 0.2528, 0.005967, 0.2528, 0.256, 0.2528, 0.256, 0.2528, 0.005967, 0.002783, 0.005967, 0.002783, 0.256, 0.3778, 0.256, 0.2528, 0.256, 0.2528, 0.005967, 0.3778, 0.005967, 0.2528, 0.256, 0.002783, 0.256, 0.002783, 0.005967, 0.2528, 0.005967])
me_cube_002.materials.append(mat_material)
me_cube_002.materials.append(mat_coat)
me_cube_002.use_paint_bone_selection = False
me_cube_002.use_paint_mask_vertex = True
me_cube_002.update()
me_cube = bpy.data.meshes.new('Cube')
me_cube.from_pydata([(0.0, 0.09, 0.015), (0.0, -0.09989, 0.01599), (0.06604, -0.07452, 0.015), (0.05054, 0.06874, 0.015), (0.06458, -0.05945, -0.02421), (0.06165, -0.06902, 0.03852), (0.05732, 0.07426, -0.02491), (0.048, 0.05874, 0.03), (0.0, 0.09398, -0.02491), (0.0, 0.08, 0.03), (0.0, -0.08482, -0.0212), (0.0, -0.09439, 0.03852), (0.03, 0.07549, 0.03), (0.03, -0.07721, -0.0218), (0.03, -0.09228, 0.01687), (0.03, 0.08947, -0.02491), (0.03, 0.08549, 0.015), (0.03, -0.08678, 0.03852), (0.06586, 0.00827, 0.015), (0.06522, 0.00944, -0.02491), (0.0629, 0.005626, 0.03453), (0.0, 0.0075, 0.03453), (0.03, 0.01131, 0.03453), (0.04827, 0.06033, -0.08733), (0.06019, 0.00944, -0.07491), (0.0, 0.08141, -0.09802), (0.02455, 0.07354, -0.09537), (0.06593, -0.02008, 0.015), (0.0624, -0.01946, 0.03569), (0.0, -0.02848, 0.03722), (0.03, -0.02316, 0.03569), (0.06496, -0.01956, -0.02463), (0.06188, -0.03723, -0.05408), (0.06598, -0.04969, 0.015), (0.06203, -0.04662, 0.0371), (0.0, -0.06382, 0.03787), (0.03, -0.05735, 0.0371), (0.06477, -0.04189, -0.02442), (-0.06604, -0.07452, 0.015), (-0.05054, 0.06874, 0.015), (-0.06458, -0.05945, -0.02421), (-0.06165, -0.06902, 0.03852), (-0.05732, 0.07426, -0.02491), (-0.048, 0.05874, 0.03), (-0.03, 0.07549, 0.03), (-0.03, -0.07721, -0.0218), (-0.03, -0.09228, 0.01687), (-0.03, 0.08947, -0.02491), (-0.03, 0.08549, 0.015), (-0.03, -0.08678, 0.03852), (-0.06586, 0.00827, 0.015), (-0.06522, 0.00944, -0.02491), (-0.0629, 0.005626, 0.03453), (-0.03, 0.01131, 0.03453), (-0.04827, 0.06033, -0.08733), (-0.06019, 0.00944, -0.07491), (-0.02455, 0.07354, -0.09537), (-0.06593, -0.02008, 0.015), (-0.0624, -0.01946, 0.03569), (-0.03, -0.02316, 0.03569), (-0.06496, -0.01956, -0.02463), (-0.06188, -0.03723, -0.05408), (-0.06598, -0.04969, 0.015), (-0.06203, -0.04662, 0.0371), (-0.03, -0.05735, 0.0371), (-0.06477, -0.04189, -0.02442)], [], [(16, 12, 7, 3), (33, 34, 5, 2), (13, 14, 1, 10), (15, 16, 3, 6), (36, 35, 11, 17), (14, 17, 11, 1), (37, 33, 2, 4), (2, 5, 17, 14), (34, 36, 17, 5), (8, 0, 16, 15), (4, 2, 14, 13), (0, 9, 12, 16), (7, 12, 22, 20), (6, 3, 18, 19), (12, 9, 21, 22), (3, 7, 20, 18), (6, 19, 24, 23), (15, 6, 23, 26), (8, 15, 26, 25), (20, 22, 30, 28), (19, 18, 27, 31), (22, 21, 29, 30), (18, 20, 28, 27), (19, 31, 24), (28, 30, 36, 34), (31, 27, 33, 37), (30, 29, 35, 36), (27, 28, 34, 33), (37, 32, 31), (48, 39, 43, 44), (62, 38, 41, 63), (45, 10, 1, 46), (47, 42, 39, 48), (64, 49, 11, 35), (46, 1, 11, 49), (65, 40, 38, 62), (38, 46, 49, 41), (63, 41, 49, 64), (8, 47, 48, 0), (40, 45, 46, 38), (0, 48, 44, 9), (43, 52, 53, 44), (42, 51, 50, 39), (44, 53, 21, 9), (39, 50, 52, 43), (42, 54, 55, 51), (47, 56, 54, 42), (8, 25, 56, 47), (52, 58, 59, 53), (51, 60, 57, 50), (53, 59, 29, 21), (50, 57, 58, 52), (51, 55, 60), (58, 63, 64, 59), (60, 65, 62, 57), (59, 64, 35, 29), (57, 62, 63, 58), (65, 60, 61)])
_uv = me_cube.uv_layers.new(name='UVMap')
_uv.uv.foreach_set('vector', [0.877, 0.3148, 0.872, 0.3027, 0.8725, 0.2822, 0.8776, 0.2941, 0.8799, 0.1551, 0.8721, 0.1583, 0.872, 0.1322, 0.8803, 0.1262, 0.9746, 0.371, 0.9603, 0.3725, 0.9596, 0.3391, 0.9735, 0.3376, 0.9781, 0.2296, 0.992, 0.2288, 0.9928, 0.2497, 0.9789, 0.2586, 0.8248, 0.1634, 0.8222, 0.1983, 0.8116, 0.1977, 0.8146, 0.1628, 0.9603, 0.3725, 0.954, 0.371, 0.953, 0.3376, 0.9596, 0.3391, 0.8933, 0.1653, 0.8799, 0.1551, 0.8803, 0.1262, 0.8935, 0.1449, 0.9631, 0.4112, 0.9563, 0.4046, 0.954, 0.371, 0.9603, 0.3725, 0.8289, 0.1262, 0.8248, 0.1634, 0.8146, 0.1628, 0.8212, 0.1262, 0.9777, 0.1957, 0.9916, 0.1949, 0.992, 0.2288, 0.9781, 0.2296, 0.9777, 0.4081, 0.9631, 0.4112, 0.9603, 0.3725, 0.9746, 0.371, 0.9916, 0.1949, 0.9971, 0.1932, 0.9975, 0.2271, 0.992, 0.2288, 0.8653, 0.1446, 0.8708, 0.166, 0.8486, 0.1647, 0.847, 0.1262, 0.8914, 0.3012, 0.8776, 0.2941, 0.8789, 0.2227, 0.8926, 0.2252, 0.8708, 0.166, 0.872, 0.2011, 0.8469, 0.1996, 0.8486, 0.1647, 0.8776, 0.2941, 0.8725, 0.2822, 0.8721, 0.2193, 0.8789, 0.2227, 0.8914, 0.3012, 0.8926, 0.2252, 0.9098, 0.2268, 0.9131, 0.2872, 0.9781, 0.2296, 0.9789, 0.2586, 0.9579, 0.2461, 0.9544, 0.2209, 0.9777, 0.1957, 0.9781, 0.2296, 0.9544, 0.2209, 0.953, 0.1939, 0.847, 0.1262, 0.8486, 0.1647, 0.8367, 0.164, 0.8384, 0.1263, 0.8926, 0.2252, 0.8789, 0.2227, 0.8793, 0.1896, 0.893, 0.1914, 0.8486, 0.1647, 0.8469, 0.1996, 0.8344, 0.1989, 0.8367, 0.164, 0.8789, 0.2227, 0.8721, 0.2193, 0.8721, 0.19, 0.8793, 0.1896, 0.8926, 0.2252, 0.893, 0.1914, 0.9098, 0.2268, 0.8384, 0.1263, 0.8367, 0.164, 0.8248, 0.1634, 0.8289, 0.1262, 0.893, 0.1914, 0.8793, 0.1896, 0.8799, 0.1551, 0.8933, 0.1653, 0.8367, 0.164, 0.8344, 0.1989, 0.8222, 0.1983, 0.8248, 0.1634, 0.8793, 0.1896, 0.8721, 0.19, 0.8721, 0.1583, 0.8799, 0.1551, 0.8933, 0.1653, 0.9034, 0.1718, 0.893, 0.1914, 0.9915, 0.1595, 0.9919, 0.1329, 0.9975, 0.1341, 0.997, 0.1578, 0.939, 0.1548, 0.937, 0.1262, 0.9456, 0.1299, 0.9468, 0.1559, 0.9746, 0.3017, 0.9735, 0.3376, 0.9596, 0.3391, 0.9603, 0.3032, 0.9776, 0.1603, 0.978, 0.1262, 0.9919, 0.1329, 0.9915, 0.1595, 0.824, 0.2334, 0.8138, 0.2328, 0.8116, 0.1977, 0.8222, 0.1983, 0.9603, 0.3032, 0.9596, 0.3391, 0.953, 0.3376, 0.954, 0.3017, 0.9262, 0.1686, 0.9248, 0.1483, 0.937, 0.1262, 0.939, 0.1548, 0.9631, 0.2586, 0.9603, 0.3032, 0.954, 0.3017, 0.9563, 0.2622, 0.8273, 0.271, 0.8196, 0.2701, 0.8138, 0.2328, 0.824, 0.2334, 0.9777, 0.1957, 0.9776, 0.1603, 0.9915, 0.1595, 0.9916, 0.1949, 0.9777, 0.2589, 0.9746, 0.3017, 0.9603, 0.3032, 0.9631, 0.2586, 0.9916, 0.1949, 0.9915, 0.1595, 0.997, 0.1578, 0.9971, 0.1932, 0.864, 0.2567, 0.8454, 0.273, 0.8478, 0.2347, 0.87, 0.236, 0.9353, 0.3029, 0.9301, 0.2278, 0.9436, 0.2216, 0.9486, 0.2921, 0.87, 0.236, 0.8478, 0.2347, 0.8469, 0.1996, 0.872, 0.2011, 0.9486, 0.2921, 0.9436, 0.2216, 0.9501, 0.2164, 0.953, 0.2789, 0.9353, 0.3029, 0.9131, 0.2948, 0.9131, 0.2341, 0.9301, 0.2278, 0.9776, 0.1603, 0.954, 0.1642, 0.9571, 0.1345, 0.978, 0.1262, 0.9777, 0.1957, 0.953, 0.1939, 0.954, 0.1642, 0.9776, 0.1603, 0.8454, 0.273, 0.8367, 0.272, 0.8359, 0.2341, 0.8478, 0.2347, 0.9301, 0.2278, 0.9279, 0.1943, 0.9413, 0.1889, 0.9436, 0.2216, 0.8478, 0.2347, 0.8359, 0.2341, 0.8344, 0.1989, 0.8469, 0.1996, 0.9436, 0.2216, 0.9413, 0.1889, 0.9485, 0.1874, 0.9501, 0.2164, 0.9301, 0.2278, 0.9131, 0.2341, 0.9279, 0.1943, 0.8367, 0.272, 0.8273, 0.271, 0.824, 0.2334, 0.8359, 0.2341, 0.9279, 0.1943, 0.9262, 0.1686, 0.939, 0.1548, 0.9413, 0.1889, 0.8359, 0.2341, 0.824, 0.2334, 0.8222, 0.1983, 0.8344, 0.1989, 0.9413, 0.1889, 0.939, 0.1548, 0.9468, 0.1559, 0.9485, 0.1874, 0.9262, 0.1686, 0.9279, 0.1943, 0.9164, 0.1777])
me_cube.materials.append(mat_hair)
me_cube.use_paint_bone_selection = False
me_cube.use_paint_mask_vertex = True
me_cube.update()
me_cube_001 = bpy.data.meshes.new('Cube.001')
me_cube_001.from_pydata([(0.08989, -0.1627, -0.03785), (0.02691, -0.1839, -0.06631), (0.1073, -0.1558, 0.1112), (0.1046, -0.1623, 0.003118), (-6.639e-05, -0.2034, 0.1188), (-0.07733, -0.1754, 0.109), (0.002947, -0.2019, -0.00368), (0.1138, -0.1586, 0.06993), (-2.324e-05, -0.2078, 0.06371), (-0.08624, -0.1743, 0.07293)], [], [(7, 2, 4, 8), (9, 8, 4, 5), (3, 6, 1, 0), (3, 7, 8, 6)])
_uv = me_cube_001.uv_layers.new(name='UVMap')
_uv.uv.foreach_set('vector', [0.8619, 0.6192, 0.8599, 0.7413, 0.5193, 0.7816, 0.5232, 0.6311, 0.14, 0.6192, 0.5232, 0.6311, 0.5193, 0.7816, 0.1343, 0.7413, 0.8571, 0.4826, 0.5193, 0.4792, 0.5193, 0.1618, 0.7818, 0.1618, 0.8571, 0.4826, 0.8619, 0.6192, 0.5232, 0.6311, 0.5193, 0.4792])
me_cube_001.materials.append(mat_mask)
me_cube_001.use_paint_bone_selection = False
me_cube_001.use_paint_mask_vertex = True
me_cube_001.update()
arm_metarig_001 = bpy.data.armatures.new('metarig.001')  # bones are not reproduced

# ---- objects
ob_character = bpy.data.objects.new('Character', me_cube_002)
ob_metarig = bpy.data.objects.new('metarig', arm_metarig_001)
ob_hair = bpy.data.objects.new('hair', me_cube)
ob_mask = bpy.data.objects.new('Mask', me_cube_001)

# ---- transforms, parenting, visibility, modifiers, constraints
ob_character.parent = ob_metarig
ob_character.matrix_parent_inverse = Matrix(((1.21, -0.0, 0.0, -0.001923), (-0.0, 1.21, -0.0, -0.03306), (0.0, -0.0, 1.21, -0.01047), (-0.0, 0.0, -0.0, 1.0)))
ob_character.location = (0.0, 0.04066, 1.256)
ob_character.scale = (0.571, 0.571, 0.571)
_vg = ob_character.vertex_groups.new(name='hip')
for _i, _w in zip([2, 3, 4, 6, 8, 10, 12, 13, 22, 24, 26, 27, 111, 112, 115, 116, 117, 121, 122, 126, 162, 163, 164, 175, 176, 381, 382, 385, 386, 387, 388], [0.0, 0.0, 0.5, 0.5, 0.5, 0.5, 0.0, 0.0, 0.5, 0.5, 0.0, 0.0, 1.0, 1.0, 1.0, 1.0, 0.0, 0.0, 0.0, 0.0, 0.5, 0.5, 0.5, 1.0, 1.0, 0.0, 0.0, 0.0, 0.0, 0.0, 0.0]): _vg.add([_i], _w, 'REPLACE')
_vg = ob_character.vertex_groups.new(name='spine')
_vg.add([0, 1, 2, 3, 4, 6, 8, 10, 12, 13, 14, 15, 20, 21, 22, 24, 26, 27, 121, 122, 125, 126, 162, 163, 164, 230, 244, 261, 262, 268, 269, 272, 273, 381, 382, 383, 384, 385, 386, 387, 388, 389, 390, 391, 392], 1.0, 'REPLACE')
_vg = ob_character.vertex_groups.new(name='spine.001')
for _i, _w in zip([0, 1, 2, 3, 9, 11, 13, 14, 15, 16, 17, 18, 19, 20, 21, 27, 28, 29, 30, 32, 121, 123, 125, 126, 127, 230, 244, 259, 260, 261, 262, 263, 264, 265, 266, 267, 268, 269, 270, 271, 272, 273, 274, 275, 276, 277, 278, 279, 280, 281, 282, 283, 284, 285, 286, 307, 309, 343, 344, 345, 346, 382, 383, 384, 386, 388, 389, 390, 391, 392, 393, 394, 395, 396, 397, 398, 399, 400, 401, 402], [0.0, 0.0, 0.0, 0.0, 0.5, 0.5, 0.0, 0.0, 0.0, 0.5, 0.5, 0.5, 0.5, 0.0, 0.0, 0.0, 0.5, 0.5, 1.0, 1.0, 0.0, 0.5, 0.0, 0.0, 0.5, 0.0, 0.0, 0.5, 0.5, 0.0, 0.0, 0.5, 0.5, 1.0, 1.0, 0.5, 0.0, 0.0, 0.5, 0.5, 0.0, 0.0, 0.5, 0.5, 1.0, 1.0, 0.5, 0.5, 1.0, 0.5, 1.0, 0.5, 0.5, 0.5, 0.5, 1.0, 1.0, 0.75, 0.75, 0.75, 0.75, 0.0, 0.0, 0.0, 0.0, 0.0, 0.0, 0.0, 0.0, 0.0, 1.0, 1.0, 1.0, 1.0, 1.0, 1.0, 1.0, 1.0, 1.0, 1.0]): _vg.add([_i], _w, 'REPLACE')
_vg = ob_character.vertex_groups.new(name='shoulder.L')
for _i, _w in zip([5, 7, 31, 33, 40, 41, 42, 43, 120, 129, 132, 133, 276, 277, 279, 285, 286, 301, 302, 303, 304, 305, 306, 308, 310, 315, 316, 345, 346, 353, 354], [0.5, 0.5, 0.5, 0.5, 0.25, 0.25, 0.5, 0.5, 0.5, 0.5, 0.25, 0.5, 0.25, 0.25, 0.75, 0.75, 0.75, 0.0, 0.0, 0.0, 0.0, 0.0, 0.0, 0.5, 0.5, 0.375, 0.375, 0.5, 0.5, 0.0, 0.0]): _vg.add([_i], _w, 'REPLACE')
_vg = ob_character.vertex_groups.new(name='upper_arm.L')
for _i, _w in zip([5, 7, 40, 41, 42, 43, 44, 45, 46, 47, 54, 55, 56, 57, 120, 132, 133, 138, 139, 140, 146, 301, 302, 303, 304, 305, 306, 308, 310, 315, 316, 321, 324, 326, 329, 353, 354], [0.25, 0.25, 1.0, 1.0, 1.0, 1.0, 0.5, 0.5, 0.5, 0.5, 0.75, 0.75, 0.75, 0.75, 0.25, 1.0, 1.0, 0.75, 0.5, 0.75, 0.5, 1.0, 1.0, 1.0, 1.0, 0.875, 1.0, 0.25, 0.25, 1.0, 1.0, 0.75, 0.5, 0.75, 0.5, 1.0, 1.0]): _vg.add([_i], _w, 'REPLACE')
_vg = ob_character.vertex_groups.new(name='forearm.L')
for _i, _w in zip([44, 45, 46, 47, 50, 51, 52, 53, 58, 59, 60, 61, 136, 137, 139, 141, 142, 146, 319, 320, 322, 323, 324, 329, 355, 356, 357, 358, 359, 360, 361, 362, 363, 364, 365, 366, 367, 368, 369, 370], [0.5, 0.5, 0.5, 0.5, 1.0, 1.0, 1.0, 1.0, 0.75, 0.75, 0.75, 0.75, 1.0, 1.0, 0.5, 0.75, 0.75, 0.5, 1.0, 1.0, 0.75, 0.75, 0.5, 0.5, 0.75, 0.75, 0.75, 0.75, 0.75, 0.5, 0.5, 0.5, 0.5, 0.5, 0.75, 0.75, 0.5, 0.5, 0.75, 0.5]): _vg.add([_i], _w, 'REPLACE')
_vg = ob_character.vertex_groups.new(name='hand.L')
for _i, _w in zip([177, 178, 179, 180, 181, 182, 183, 184, 287, 288, 289, 290, 333, 334, 335, 336, 347, 348, 360, 361, 362, 363, 364, 367, 368, 370], [1.0, 1.0, 1.0, 1.0, 1.0, 1.0, 1.0, 1.0, 1.0, 1.0, 1.0, 1.0, 1.0, 1.0, 1.0, 1.0, 1.0, 1.0, 0.5, 0.5, 0.5, 0.5, 0.5, 0.5, 0.5, 0.5]): _vg.add([_i], _w, 'REPLACE')
_vg = ob_character.vertex_groups.new(name='shoulder.R')
for _i, _w in zip([23, 25, 34, 35, 36, 37, 38, 39, 124, 128, 130, 131, 265, 266, 267, 281, 283, 295, 296, 297, 298, 299, 300, 311, 312, 313, 314, 343, 344, 351, 352], [0.5, 0.5, 0.5, 0.5, 0.5, 0.5, 0.25, 0.25, 0.5, 0.5, 0.5, 0.25, 0.25, 0.25, 0.75, 0.75, 0.75, 0.0, 0.0, 0.0, 0.0, 0.0, 0.0, 0.5, 0.5, 0.375, 0.375, 0.5, 0.5, 0.0, 0.0]): _vg.add([_i], _w, 'REPLACE')
_vg = ob_character.vertex_groups.new(name='upper_arm.R')
for _i, _w in zip([23, 25, 34, 36, 37, 38, 39, 48, 49, 62, 63, 68, 69, 70, 71, 124, 128, 130, 131, 134, 135, 145, 147, 265, 281, 295, 296, 297, 298, 299, 300, 311, 313, 314, 317, 318, 325, 330, 343, 351, 352], [0.25, 0.25, 0.25, 1.0, 1.0, 1.0, 1.0, 0.5, 0.5, 0.5, 0.5, 0.75, 0.75, 0.75, 0.75, 0.25, 0.0, 1.0, 1.0, 0.5, 0.5, 0.75, 0.75, 0.0, 0.0, 1.0, 1.0, 1.0, 1.0, 1.0, 1.0, 0.25, 1.0, 1.0, 0.5, 0.5, 0.75, 0.75, 0.0, 1.0, 1.0]): _vg.add([_i], _w, 'REPLACE')
_vg = ob_character.vertex_groups.new(name='forearm.R')
for _i, _w in zip([48, 49, 62, 63, 64, 65, 66, 67, 72, 73, 74, 75, 134, 135, 143, 144, 148, 149, 197, 198, 199, 200, 317, 318, 327, 328, 331, 332, 337, 338, 371, 372, 373, 374, 375, 376, 377, 378, 379, 380], [0.5, 0.5, 0.5, 0.5, 1.0, 1.0, 1.0, 1.0, 0.75, 0.75, 0.75, 0.75, 0.5, 0.5, 1.0, 1.0, 0.75, 0.75, 0.5, 0.5, 0.5, 0.5, 0.5, 0.5, 1.0, 1.0, 0.75, 0.75, 0.5, 0.5, 0.75, 0.75, 0.75, 0.75, 0.75, 0.5, 0.75, 0.75, 0.75, 0.5]): _vg.add([_i], _w, 'REPLACE')
_vg = ob_character.vertex_groups.new(name='hand.R')
for _i, _w in zip([197, 198, 199, 200, 201, 202, 203, 204, 205, 206, 207, 208, 291, 292, 293, 294, 337, 338, 339, 340, 341, 342, 349, 350, 376, 380], [0.5, 0.5, 0.5, 0.5, 1.0, 1.0, 1.0, 1.0, 1.0, 1.0, 1.0, 1.0, 1.0, 1.0, 0.75, 1.0, 0.5, 0.5, 1.0, 1.0, 1.0, 1.0, 0.875, 1.0, 0.5, 0.5]): _vg.add([_i], _w, 'REPLACE')
_vg = ob_character.vertex_groups.new(name='neck')
for _i, _w in zip([9, 11, 224, 229, 232, 241, 245, 251, 252, 253, 254, 255, 256, 257, 258, 259, 260, 270, 271, 278, 284], [1.0, 1.0, 0.0, 0.0, 0.0, 0.0, 0.0, 0.25, 0.0, 0.0, 0.25, 0.25, 0.0, 0.0, 0.0, 1.0, 1.0, 1.0, 1.0, 1.0, 1.0]): _vg.add([_i], _w, 'REPLACE')
_vg = ob_character.vertex_groups.new(name='head')
for _i, _w in zip([221, 222, 223, 224, 225, 226, 227, 228, 229, 231, 232, 233, 234, 235, 236, 237, 238, 239, 240, 241, 242, 243, 245, 246, 247, 248, 249, 250, 251, 252, 253, 254, 255, 256, 257, 258], [1.0, 1.0, 1.0, 1.0, 1.0, 1.0, 1.0, 1.0, 1.0, 1.0, 1.0, 1.0, 1.0, 1.0, 1.0, 1.0, 1.0, 1.0, 1.0, 1.0, 1.0, 1.0, 1.0, 1.0, 1.0, 1.0, 1.0, 1.0, 0.5, 1.0, 1.0, 0.5, 0.5, 1.0, 0.5, 0.5]): _vg.add([_i], _w, 'REPLACE')
_vg = ob_character.vertex_groups.new(name='thigh.L')
for _i, _w in zip([2, 3, 4, 6, 12, 13, 14, 80, 81, 82, 83, 90, 91, 92, 93, 114, 115, 116, 117, 118, 119, 121, 122, 151, 154, 160, 161, 162, 166, 167, 170, 176, 272, 381, 382, 383, 387, 391], [0.0, 0.0, 0.25, 0.25, 0.0, 0.0, 0.0, 1.0, 1.0, 1.0, 1.0, 1.0, 1.0, 1.0, 1.0, 1.0, 1.0, 1.0, 1.0, 0.5, 0.5, 0.0, 0.0, 1.0, 1.0, 1.0, 0.5, 0.25, 0.5, 1.0, 1.0, 1.0, 0.0, 0.0, 0.0, 0.0, 0.0, 0.0]): _vg.add([_i], _w, 'REPLACE')
_vg = ob_character.vertex_groups.new(name='shin.L')
for _i, _w in zip([76, 79, 84, 85, 86, 87, 88, 89, 118, 119, 152, 153, 161, 166, 168, 169, 186, 188, 190, 192], [1.0, 1.0, 1.0, 1.0, 1.0, 1.0, 1.0, 1.0, 0.5, 0.5, 1.0, 1.0, 0.5, 0.5, 1.0, 1.0, 0.25, 0.5, 0.25, 0.5]): _vg.add([_i], _w, 'REPLACE')
_vg = ob_character.vertex_groups.new(name='foot.L')
for _i, _w in zip([185, 186, 187, 189, 190, 191, 193, 194, 195, 196], [1.0, 0.5, 1.0, 1.0, 0.5, 1.0, 1.0, 1.0, 1.0, 1.0]): _vg.add([_i], _w, 'REPLACE')
_vg = ob_character.vertex_groups.new(name='thigh.R')
for _i, _w in zip([20, 21, 22, 24, 26, 27, 77, 78, 96, 97, 98, 99, 106, 107, 108, 109, 110, 111, 112, 113, 125, 126, 150, 155, 158, 159, 164, 165, 171, 174, 175, 385, 386, 388], [0.0, 0.0, 0.25, 0.25, 0.0, 0.0, 0.5, 0.5, 1.0, 1.0, 1.0, 1.0, 1.0, 1.0, 1.0, 1.0, 1.0, 1.0, 1.0, 1.0, 0.0, 0.0, 0.5, 1.0, 1.0, 1.0, 0.25, 0.5, 1.0, 1.0, 1.0, 0.0, 0.0, 0.0]): _vg.add([_i], _w, 'REPLACE')
_vg = ob_character.vertex_groups.new(name='shin.R')
for _i, _w in zip([77, 78, 94, 95, 100, 101, 102, 103, 104, 105, 150, 156, 157, 165, 172, 173, 210, 212, 214, 216], [0.5, 0.5, 1.0, 1.0, 1.0, 1.0, 1.0, 1.0, 1.0, 1.0, 0.5, 1.0, 1.0, 0.5, 1.0, 1.0, 0.25, 0.5, 0.25, 0.5]): _vg.add([_i], _w, 'REPLACE')
_vg = ob_character.vertex_groups.new(name='foot.R')
for _i, _w in zip([209, 210, 211, 213, 214, 215, 217, 218, 219, 220], [1.0, 0.5, 1.0, 1.0, 0.5, 1.0, 1.0, 1.0, 1.0, 1.0]): _vg.add([_i], _w, 'REPLACE')
_vg = ob_character.vertex_groups.new(name='hip.R')
for _i, _w in zip([12, 13, 114, 117, 122, 160, 272, 273, 381, 382, 387, 391, 392], [0.5, 0.5, 0.75, 0.75, 0.5, 0.75, 0.25, 0.25, 1.0, 1.0, 1.0, 0.25, 0.25]): _vg.add([_i], _w, 'REPLACE')
_vg = ob_character.vertex_groups.new(name='hip.L')
for _i, _w in zip([26, 27, 110, 113, 125, 126, 159, 261, 262, 385, 386, 388, 389, 390], [0.5, 0.5, 0.75, 0.75, 0.0, 0.5, 0.75, 0.5, 0.25, 1.0, 1.0, 1.0, 0.5, 0.25]): _vg.add([_i], _w, 'REPLACE')
_m = ob_character.modifiers.new('Armature', 'ARMATURE')
_m = ob_character.modifiers.new('Armature.001', 'ARMATURE')
_m.object = ob_metarig
ob_metarig.location = (0.00159, 0.02733, 0.008653)
ob_metarig.scale = (0.8267, 0.8267, 0.8267)
ob_metarig.show_in_front = True
ob_hair.parent = ob_metarig
ob_hair.matrix_parent_inverse = Matrix(((1.21, -0.0, 0.0, -0.001923), (-0.0, 1.21, -0.0, -0.03306), (0.0, -0.0, 1.21, -0.01047), (-0.0, 0.0, -0.0, 1.0)))
ob_hair.location = (0.0, 0.02, 1.58)
_vg = ob_hair.vertex_groups.new(name='hip')
_vg = ob_hair.vertex_groups.new(name='spine')
_vg = ob_hair.vertex_groups.new(name='spine.001')
_vg = ob_hair.vertex_groups.new(name='shoulder.L')
_vg = ob_hair.vertex_groups.new(name='upper_arm.L')
_vg = ob_hair.vertex_groups.new(name='forearm.L')
_vg = ob_hair.vertex_groups.new(name='hand.L')
_vg = ob_hair.vertex_groups.new(name='shoulder.R')
_vg = ob_hair.vertex_groups.new(name='upper_arm.R')
_vg = ob_hair.vertex_groups.new(name='forearm.R')
_vg = ob_hair.vertex_groups.new(name='hand.R')
_vg = ob_hair.vertex_groups.new(name='neck')
_vg = ob_hair.vertex_groups.new(name='head')
_vg.add([0, 1, 2, 3, 4, 5, 6, 7, 8, 9, 10, 11, 12, 13, 14, 15, 16, 17, 18, 19, 20, 21, 22, 23, 24, 25, 26, 27, 28, 29, 30, 31, 32, 33, 34, 35, 36, 37, 38, 39, 40, 41, 42, 43, 44, 45, 46, 47, 48, 49, 50, 51, 52, 53, 54, 55, 56, 57, 58, 59, 60, 61, 62, 63, 64, 65], 1.0, 'REPLACE')
_vg = ob_hair.vertex_groups.new(name='thigh.L')
_vg = ob_hair.vertex_groups.new(name='shin.L')
_vg = ob_hair.vertex_groups.new(name='foot.L')
_vg = ob_hair.vertex_groups.new(name='thigh.R')
_vg = ob_hair.vertex_groups.new(name='shin.R')
_vg = ob_hair.vertex_groups.new(name='foot.R')
_vg = ob_hair.vertex_groups.new(name='hip.R')
_vg = ob_hair.vertex_groups.new(name='hip.L')
_m = ob_hair.modifiers.new('Armature', 'ARMATURE')
_m.object = ob_metarig
ob_mask.parent = ob_metarig
ob_mask.matrix_parent_inverse = Matrix(((1.21, -0.0, 0.0, -0.001923), (-0.0, 1.21, -0.0, -0.03306), (0.0, -0.0, 1.21, -0.01047), (-0.0, 0.0, -0.0, 1.0)))
ob_mask.location = (0.0, 0.04744, 1.486)
ob_mask.scale = (0.571, 0.571, 0.571)
_vg = ob_mask.vertex_groups.new(name='hip')
_vg = ob_mask.vertex_groups.new(name='spine')
_vg = ob_mask.vertex_groups.new(name='spine.001')
_vg = ob_mask.vertex_groups.new(name='shoulder.L')
_vg = ob_mask.vertex_groups.new(name='upper_arm.L')
_vg = ob_mask.vertex_groups.new(name='forearm.L')
_vg = ob_mask.vertex_groups.new(name='hand.L')
_vg = ob_mask.vertex_groups.new(name='shoulder.R')
_vg = ob_mask.vertex_groups.new(name='upper_arm.R')
_vg = ob_mask.vertex_groups.new(name='forearm.R')
_vg = ob_mask.vertex_groups.new(name='hand.R')
_vg = ob_mask.vertex_groups.new(name='neck')
_vg = ob_mask.vertex_groups.new(name='head')
_vg.add([0, 1, 2, 3, 4, 5, 6, 7, 8, 9], 1.0, 'REPLACE')
_vg = ob_mask.vertex_groups.new(name='thigh.L')
_vg = ob_mask.vertex_groups.new(name='shin.L')
_vg = ob_mask.vertex_groups.new(name='foot.L')
_vg = ob_mask.vertex_groups.new(name='thigh.R')
_vg = ob_mask.vertex_groups.new(name='shin.R')
_vg = ob_mask.vertex_groups.new(name='foot.R')
_vg = ob_mask.vertex_groups.new(name='hip.R')
_vg = ob_mask.vertex_groups.new(name='hip.L')
_m = ob_mask.modifiers.new('Armature', 'ARMATURE')
_m = ob_mask.modifiers.new('Armature.001', 'ARMATURE')
_m.object = ob_metarig

# ---- collection membership
col_collection.objects.link(ob_character)
col_collection.objects.link(ob_metarig)
col_collection.objects.link(ob_hair)
col_collection.objects.link(ob_mask)

# ---- scene / render settings (as saved in the file)
scene.frame_start = 1; scene.frame_end = 50; scene.frame_set(0)
scene.render.engine = 'BLENDER_EEVEE_NEXT'
scene.render.image_settings.file_format = 'FFMPEG'
scene.render.resolution_x = 800
scene.render.resolution_y = 1900
scene.render.resolution_percentage = 75
scene.render.film_transparent = True
scene.cycles.sampling_pattern = 'TABULATED_SOBOL'
scene.eevee.ray_tracing_options.trace_max_roughness = 0.0
bpy.context.view_layer.update()

# ---- added for rendering (the .blend has no active camera and no usable light): camera, sun
cam_auto = bpy.data.cameras.new('AutoCamera')
cam_auto.lens = 50.0
cam_auto.sensor_width = 36.0
cam_auto.clip_end = 1000.0
ob_auto_camera = bpy.data.objects.new('AutoCamera', cam_auto)
scene.collection.objects.link(ob_auto_camera)
ob_auto_camera.location = (1.76057, -2.14168, 2.19417)
ob_auto_camera.rotation_euler = (1.09748, -7.21219e-08, 0.694738)
scene.camera = ob_auto_camera
light_auto_sun = bpy.data.lights.new('AutoSun', 'SUN')
light_auto_sun.energy = 3.0
light_auto_sun.angle = 0.0523599
ob_auto_sun = bpy.data.objects.new('AutoSun', light_auto_sun)
scene.collection.objects.link(ob_auto_sun)
ob_auto_sun.rotation_euler = (0.872665, 0.174533, 0.523599)
bpy.context.view_layer.update()
